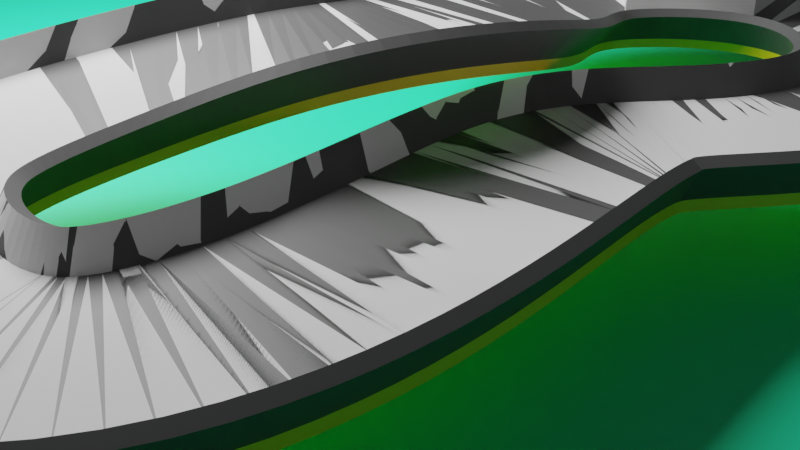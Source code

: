 # Source: simple_eight.blend  (saved by Blender 2.93.21; exported with 4.5.12 LTS)
import bpy
from mathutils import Matrix  # noqa: F401  (used for matrix-valued properties, if any)

bpy.ops.wm.read_factory_settings(use_empty=True)
scene = bpy.context.scene
scene.name = 'Scene'

# ---- collections
col_collection = bpy.data.collections.new('Collection'); scene.collection.children.link(col_collection)

# ---- materials (node trees are filled in below, after node groups)
mat_material = bpy.data.materials.new('Material')
mat_material.alpha_threshold = 0.0
mat_material.use_transparent_shadow = False
mat_material.line_color = (0.0, 0.0, 0.0, 1.0)
mat_track = bpy.data.materials.new('Track')
mat_track.use_transparent_shadow = False
mat_trackdetail = bpy.data.materials.new('TrackDetail')
mat_trackdetail.use_transparent_shadow = False
mat_floor = bpy.data.materials.new('Floor')
mat_floor.use_transparent_shadow = False

# ---- node groups
ng_auto_smooth = bpy.data.node_groups.new('Auto Smooth', 'GeometryNodeTree')
_s = ng_auto_smooth.interface.new_socket(name='Geometry', in_out='OUTPUT', socket_type='NodeSocketGeometry')
_s = ng_auto_smooth.interface.new_socket(name='Geometry', in_out='INPUT', socket_type='NodeSocketGeometry')
_s = ng_auto_smooth.interface.new_socket(name='Angle', in_out='INPUT', socket_type='NodeSocketFloat')
_s.subtype = 'ANGLE'
_s.min_value = 0.0
_s.max_value = 3.142
ng_auto_smooth.is_modifier = True
_N = ng_auto_smooth.nodes; _L = ng_auto_smooth.links
n0 = _N.new('NodeGroupOutput'); n0.name = 'Group Output'; n0.location = (480, -100)
n1 = _N.new('NodeGroupInput'); n1.name = 'Group Input'; n1.location = (-420, -300)
n2 = _N.new('NodeGroupInput'); n2.name = 'Group Input.001'; n2.location = (-60, -100)
n3 = _N.new('GeometryNodeSetShadeSmooth'); n3.name = 'Set Shade Smooth'; n3.location = (120, -100)
n3.domain = 'EDGE'
n4 = _N.new('GeometryNodeSetShadeSmooth'); n4.name = 'Set Shade Smooth.001'; n4.location = (300, -100)
n5 = _N.new('GeometryNodeInputMeshEdgeAngle'); n5.name = 'Edge Angle'; n5.location = (-420, -220)
n6 = _N.new('GeometryNodeInputEdgeSmooth'); n6.name = 'Is Edge Smooth'; n6.location = (-60, -160)
n7 = _N.new('GeometryNodeInputShadeSmooth'); n7.name = 'Is Face Smooth'; n7.location = (-240, -340)
n8 = _N.new('FunctionNodeBooleanMath'); n8.name = 'Boolean Math'; n8.location = (-60, -220)
n9 = _N.new('FunctionNodeCompare'); n9.name = 'Compare'; n9.location = (-240, -180)
n9.operation = 'LESS_EQUAL'
_L.new(n5.outputs[0], n9.inputs[0])
_L.new(n4.outputs[0], n0.inputs[0])
_L.new(n1.outputs[1], n9.inputs[1])
_L.new(n9.outputs[0], n8.inputs[0])
_L.new(n7.outputs[0], n8.inputs[1])
_L.new(n2.outputs[0], n3.inputs[0])
_L.new(n6.outputs[0], n3.inputs[1])
_L.new(n3.outputs[0], n4.inputs[0])
_L.new(n8.outputs[0], n3.inputs[2])
n0.is_active_output = True

# ---- material node trees
mat_material.use_nodes = True; mat_material.node_tree.nodes.clear()
_N = mat_material.node_tree.nodes; _L = mat_material.node_tree.links
n0 = _N.new('ShaderNodeOutputMaterial'); n0.name = 'Material Output'; n0.location = (300, 300)
n1 = _N.new('ShaderNodeBsdfPrincipled'); n1.name = 'Principled BSDF'; n1.location = (10, 300)
n1.distribution = 'GGX'
n1.subsurface_method = 'BURLEY'
n1.inputs[2].default_value = 0.4
n1.inputs[3].default_value = 1.45
n1.inputs[27].default_value = (0.0, 0.0, 0.0, 1.0)
n1.inputs[28].default_value = 1.0
_L.new(n1.outputs[0], n0.inputs[0])
n0.is_active_output = True
mat_track.use_nodes = True; mat_track.node_tree.nodes.clear()
_N = mat_track.node_tree.nodes; _L = mat_track.node_tree.links
n0 = _N.new('ShaderNodeBsdfPrincipled'); n0.name = 'Principled BSDF'; n0.location = (10, 300)
n0.distribution = 'GGX'
n0.subsurface_method = 'BURLEY'
n0.inputs[0].default_value = (0.08736, 0.08736, 0.08736, 1.0)
n0.inputs[3].default_value = 1.45
n0.inputs[27].default_value = (0.0, 0.0, 0.0, 1.0)
n0.inputs[28].default_value = 1.0
n1 = _N.new('ShaderNodeOutputMaterial'); n1.name = 'Material Output'; n1.location = (300, 300)
_L.new(n0.outputs[0], n1.inputs[0])
n1.is_active_output = True
mat_trackdetail.use_nodes = True; mat_trackdetail.node_tree.nodes.clear()
_N = mat_trackdetail.node_tree.nodes; _L = mat_trackdetail.node_tree.links
n0 = _N.new('ShaderNodeBsdfPrincipled'); n0.name = 'Principled BSDF'; n0.location = (10, 300)
n0.distribution = 'GGX'
n0.subsurface_method = 'BURLEY'
n0.inputs[0].default_value = (0.8, 0.636, 0.0002885, 1.0)
n0.inputs[3].default_value = 1.45
n0.inputs[27].default_value = (0.0, 0.0, 0.0, 1.0)
n0.inputs[28].default_value = 1.0
n1 = _N.new('ShaderNodeOutputMaterial'); n1.name = 'Material Output'; n1.location = (300, 300)
_L.new(n0.outputs[0], n1.inputs[0])
n1.is_active_output = True
mat_floor.use_nodes = True; mat_floor.node_tree.nodes.clear()
_N = mat_floor.node_tree.nodes; _L = mat_floor.node_tree.links
n0 = _N.new('ShaderNodeBsdfPrincipled'); n0.name = 'Principled BSDF'; n0.location = (10, 300)
n0.distribution = 'GGX'
n0.subsurface_method = 'BURLEY'
n0.inputs[0].default_value = (0.02061, 1.0, 0.4829, 1.0)
n0.inputs[3].default_value = 1.45
n0.inputs[27].default_value = (0.0, 0.0, 0.0, 1.0)
n0.inputs[28].default_value = 1.0
n1 = _N.new('ShaderNodeOutputMaterial'); n1.name = 'Material Output'; n1.location = (300, 300)
_L.new(n0.outputs[0], n1.inputs[0])
n1.is_active_output = True

# ---- world
world_world = bpy.data.worlds.new('World'); scene.world = world_world
world_world.use_nodes = True; world_world.node_tree.nodes.clear()
_N = world_world.node_tree.nodes; _L = world_world.node_tree.links
n0 = _N.new('ShaderNodeOutputWorld'); n0.name = 'World Output'; n0.location = (300, 300)
n1 = _N.new('ShaderNodeBackground'); n1.name = 'Background'; n1.location = (10, 300)
n1.inputs[0].default_value = (0.05088, 0.05088, 0.05088, 1.0)
_L.new(n1.outputs[0], n0.inputs[0])
n0.is_active_output = True
world_world.color = (0.05088, 0.05088, 0.05088)
world_world.use_sun_shadow = False
world_world.sun_shadow_jitter_overblur = 0.0

# ---- cameras
cam_camera = bpy.data.cameras.new('Camera')
cam_camera.clip_end = 100.0
cam_camera.ortho_scale = 7.314

# ---- lights
light_light = bpy.data.lights.new('Light', 'AREA')
light_light.transmission_factor = 0.0
light_light.energy = 3142.0
light_light.shadow_soft_size = 8.27
light_light.shadow_maximum_resolution = 0.006
light_light.use_absolute_resolution = True
light_light.size = 8.27
light_light.size_y = 0.1

# ---- meshes
me_cube = bpy.data.meshes.new('Cube')
me_cube.from_pydata([(1.0, 1.0, 1.0), (1.0, 1.0, -1.0), (1.0, -1.0, 1.0), (1.0, -1.0, -1.0), (-1.0, 1.0, 1.0), (-1.0, 1.0, -1.0), (-1.0, -1.0, 1.0), (-1.0, -1.0, -1.0)], [], [(0, 4, 6, 2), (3, 2, 6, 7), (7, 6, 4, 5), (5, 1, 3, 7), (1, 0, 2, 3), (5, 4, 0, 1)])
_uv = me_cube.uv_layers.new(name='UVMap')
_uv.uv.foreach_set('vector', [0.625, 0.5, 0.875, 0.5, 0.875, 0.75, 0.625, 0.75, 0.375, 0.75, 0.625, 0.75, 0.625, 1.0, 0.375, 1.0, 0.375, 0.0, 0.625, 0.0, 0.625, 0.25, 0.375, 0.25, 0.125, 0.5, 0.375, 0.5, 0.375, 0.75, 0.125, 0.75, 0.375, 0.5, 0.625, 0.5, 0.625, 0.75, 0.375, 0.75, 0.375, 0.25, 0.625, 0.25, 0.625, 0.5, 0.375, 0.5])
me_cube.materials.append(mat_material)
me_cube.use_remesh_preserve_volume = False
me_cube.use_remesh_preserve_attributes = False
me_cube.use_mirror_vertex_groups = False
me_cube.update()
me_nurbs____001 = bpy.data.meshes.new('NURBS 路径.001')
me_nurbs____001.from_pydata([(-4.22, -1.558, 0.399), (-4.121, -1.362, -0.003082), (-2.889, 1.096, 0.002561), (-2.792, 1.291, 0.4055), (-4.593, -1.347, 0.3973), (-4.473, -1.162, -0.004489), (-2.981, 1.148, 0.00397), (-2.863, 1.33, 0.4072), (-4.946, -1.089, 0.3957), (-4.805, -0.9188, -0.005878), (-3.052, 1.199, 0.00538), (-2.913, 1.366, 0.4088), (-5.269, -0.7861, 0.3942), (-5.109, -0.6346, -0.007205), (-3.108, 1.251, 0.006797), (-2.95, 1.4, 0.4104), (-5.554, -0.4441, 0.3928), (-5.376, -0.3134, -0.008396), (-3.155, 1.309, 0.008234), (-2.98, 1.436, 0.4121), (-5.794, -0.07021, 0.3916), (-5.6, 0.03801, -0.009359), (-3.198, 1.375, 0.009715), (-3.009, 1.48, 0.4137), (-5.985, 0.327, 0.3908), (-5.78, 0.4121, -0.009982), (-3.236, 1.456, 0.01128), (-3.036, 1.537, 0.4155), (-6.128, 0.7399, 0.3905), (-5.915, 0.802, -0.01014), (-3.269, 1.553, 0.01298), (-3.062, 1.611, 0.4173), (-6.224, 1.162, 0.3908), (-6.005, 1.202, -0.009688), (-3.295, 1.669, 0.01491), (-3.083, 1.703, 0.4194), (-6.275, 1.59, 0.392), (-6.054, 1.608, -0.008469), (-3.311, 1.8, 0.01714), (-3.096, 1.812, 0.4217), (-6.285, 2.019, 0.3941), (-6.062, 2.017, -0.00629), (-3.314, 1.943, 0.01979), (-3.099, 1.934, 0.4243), (-6.254, 2.448, 0.3975), (-6.032, 2.426, -0.002915), (-3.303, 2.093, 0.02292), (-3.09, 2.062, 0.4274), (-6.181, 2.874, 0.4024), (-5.963, 2.833, 0.001953), (-3.277, 2.243, 0.02659), (-3.069, 2.19, 0.431), (-6.068, 3.296, 0.4093), (-5.854, 3.236, 0.008685), (-3.239, 2.385, 0.03083), (-3.037, 2.31, 0.435), (-5.91, 3.709, 0.4186), (-5.703, 3.629, 0.0177), (-3.19, 2.514, 0.0356), (-2.997, 2.416, 0.4394), (-5.707, 4.108, 0.4308), (-5.51, 4.009, 0.02944), (-3.133, 2.626, 0.04087), (-2.953, 2.505, 0.444), (-5.459, 4.485, 0.4463), (-5.273, 4.368, 0.04433), (-3.071, 2.72, 0.04661), (-2.907, 2.576, 0.4489), (-5.164, 4.834, 0.4655), (-4.993, 4.698, 0.06271), (-3.006, 2.798, 0.05284), (-2.861, 2.631, 0.4541), (-4.828, 5.145, 0.4886), (-4.674, 4.994, 0.08482), (-2.936, 2.862, 0.05972), (-2.814, 2.675, 0.4595), (-4.456, 5.412, 0.5157), (-4.32, 5.247, 0.1107), (-2.861, 2.916, 0.06757), (-2.765, 2.711, 0.4656), (-4.057, 5.629, 0.5465), (-3.94, 5.452, 0.1403), (-2.777, 2.961, 0.07688), (-2.709, 2.742, 0.473), (-3.641, 5.793, 0.5807), (-3.543, 5.609, 0.1732), (-2.679, 2.999, 0.0883), (-2.64, 2.769, 0.4823), (-3.218, 5.907, 0.6179), (-3.137, 5.717, 0.2092), (-2.564, 3.03, 0.1026), (-2.554, 2.792, 0.4944), (-2.796, 5.974, 0.6577), (-2.731, 5.78, 0.2478), (-2.43, 3.05, 0.1203), (-2.447, 2.809, 0.5099), (-2.381, 5.999, 0.6996), (-2.33, 5.803, 0.2889), (-2.277, 3.058, 0.1423), (-2.321, 2.817, 0.5297), (-1.979, 5.989, 0.7435), (-1.939, 5.792, 0.3322), (-2.109, 3.052, 0.1688), (-2.176, 2.814, 0.5542), (-1.591, 5.949, 0.7895), (-1.56, 5.751, 0.3778), (-1.929, 3.032, 0.2002), (-2.019, 2.798, 0.5836), (-1.217, 5.885, 0.8375), (-1.194, 5.685, 0.4257), (-1.743, 2.997, 0.2362), (-1.853, 2.769, 0.6179), (-0.8593, 5.799, 0.8874), (-0.8432, 5.598, 0.4758), (-1.554, 2.949, 0.2769), (-1.683, 2.728, 0.6569), (-0.5172, 5.695, 0.9388), (-0.5074, 5.494, 0.5276), (-1.364, 2.889, 0.3218), (-1.51, 2.676, 0.7003), (-0.1919, 5.578, 0.9914), (-0.1879, 5.375, 0.5807), (-1.176, 2.817, 0.3708), (-1.338, 2.614, 0.748), (0.1159, 5.45, 1.044), (0.1143, 5.245, 0.6344), (-0.991, 2.736, 0.4233), (-1.165, 2.541, 0.7996), (0.4056, 5.314, 1.097), (0.3984, 5.108, 0.6877), (-0.8078, 2.646, 0.4788), (-0.9925, 2.46, 0.8547), (0.6767, 5.175, 1.148), (0.6638, 4.967, 0.7394), (-0.626, 2.547, 0.537), (-0.8182, 2.37, 0.913), (0.9288, 5.036, 1.196), (0.9101, 4.827, 0.7883), (-0.4436, 2.441, 0.5971), (-0.6402, 2.271, 0.9739), (1.162, 4.902, 1.239), (1.137, 4.692, 0.8329), (-0.2579, 2.329, 0.6583), (-0.455, 2.162, 1.037), (1.375, 4.776, 1.277), (1.344, 4.565, 0.8718), (-0.06501, 2.209, 0.7197), (-0.2584, 2.045, 1.101), (1.568, 4.662, 1.309), (1.532, 4.451, 0.9038), (0.1389, 2.083, 0.7796), (-0.04575, 1.918, 1.165), (1.744, 4.563, 1.333), (1.701, 4.352, 0.9287), (0.3571, 1.955, 0.8358), (0.1859, 1.785, 1.225), (1.903, 4.479, 1.35), (1.855, 4.267, 0.9467), (0.5913, 1.826, 0.8856), (0.4382, 1.649, 1.279), (2.048, 4.409, 1.362), (1.996, 4.198, 0.9589), (0.8429, 1.702, 0.9264), (0.7119, 1.516, 1.324), (2.181, 4.353, 1.369), (2.125, 4.142, 0.9661), (1.112, 1.585, 0.956), (1.007, 1.39, 1.357), (2.305, 4.309, 1.372), (2.247, 4.098, 0.9695), (1.397, 1.482, 0.9724), (1.32, 1.278, 1.375), (2.423, 4.275, 1.372), (2.364, 4.064, 0.9698), (1.697, 1.396, 0.9744), (1.65, 1.183, 1.377), (2.54, 4.25, 1.37), (2.481, 4.039, 0.9676), (2.007, 1.33, 0.9616), (1.991, 1.11, 1.363), (2.658, 4.232, 1.366), (2.601, 4.022, 0.9629), (2.326, 1.286, 0.9344), (2.339, 1.061, 1.333), (2.782, 4.223, 1.36), (2.727, 4.014, 0.9554), (2.648, 1.266, 0.8942), (2.69, 1.038, 1.289), (2.912, 4.222, 1.351), (2.861, 4.016, 0.9448), (2.971, 1.27, 0.8425), (3.04, 1.039, 1.232), (3.048, 4.23, 1.339), (3.002, 4.027, 0.9309), (3.294, 1.297, 0.7815), (3.387, 1.065, 1.166), (3.191, 4.248, 1.324), (3.15, 4.049, 0.9138), (3.614, 1.346, 0.7134), (3.729, 1.115, 1.092), (3.341, 4.277, 1.307), (3.306, 4.082, 0.8935), (3.929, 1.416, 0.6406), (4.064, 1.186, 1.014), (3.498, 4.317, 1.286), (3.469, 4.128, 0.8698), (4.237, 1.505, 0.5655), (4.388, 1.277, 0.9331), (3.662, 4.37, 1.262), (3.639, 4.186, 0.8429), (4.534, 1.61, 0.49), (4.7, 1.385, 0.8527), (3.836, 4.436, 1.234), (3.818, 4.258, 0.8128), (4.821, 1.728, 0.416), (4.998, 1.504, 0.7743), (4.018, 4.515, 1.204), (4.006, 4.342, 0.7797), (5.095, 1.855, 0.3449), (5.281, 1.633, 0.6997), (4.212, 4.607, 1.169), (4.203, 4.439, 0.7436), (5.356, 1.986, 0.2781), (5.548, 1.764, 0.63), (4.417, 4.712, 1.132), (4.412, 4.547, 0.7048), (5.602, 2.117, 0.2166), (5.797, 1.895, 0.5666), (4.636, 4.827, 1.092), (4.633, 4.666, 0.6635), (5.833, 2.243, 0.1612), (6.027, 2.019, 0.5103), (4.873, 4.951, 1.05), (4.871, 4.793, 0.6199), (6.048, 2.359, 0.1126), (6.236, 2.131, 0.4618), (5.132, 5.082, 1.004), (5.13, 4.924, 0.5741), (6.243, 2.46, 0.07141), (6.422, 2.226, 0.4216), (5.418, 5.213, 0.9564), (5.413, 5.056, 0.5264), (6.416, 2.542, 0.03778), (6.581, 2.3, 0.3901), (5.737, 5.339, 0.9066), (5.727, 5.18, 0.4772), (6.566, 2.603, 0.01152), (6.71, 2.352, 0.3669), (6.09, 5.447, 0.8561), (6.072, 5.286, 0.4276), (6.695, 2.643, -0.008404), (6.812, 2.384, 0.3507), (6.472, 5.526, 0.8064), (6.445, 5.363, 0.3792), (6.806, 2.667, -0.0234), (6.892, 2.401, 0.3398), (6.879, 5.566, 0.7593), (6.839, 5.402, 0.3335), (6.908, 2.677, -0.03496), (6.958, 2.408, 0.3323), (7.3, 5.558, 0.7161), (7.247, 5.394, 0.2917), (7.006, 2.676, -0.04439), (7.021, 2.407, 0.3266), (7.725, 5.501, 0.6777), (7.659, 5.338, 0.2546), (7.11, 2.661, -0.05263), (7.089, 2.398, 0.3216), (8.147, 5.393, 0.6446), (8.067, 5.234, 0.2226), (7.225, 2.632, -0.06018), (7.171, 2.377, 0.3168), (8.557, 5.239, 0.6165), (8.464, 5.084, 0.1956), (7.352, 2.583, -0.06716), (7.269, 2.34, 0.312), (8.952, 5.042, 0.5932), (8.847, 4.893, 0.1731), (7.492, 2.513, -0.07347), (7.381, 2.283, 0.3074), (9.33, 4.805, 0.574), (9.213, 4.663, 0.1546), (7.639, 2.42, -0.07893), (7.506, 2.205, 0.3033), (9.687, 4.531, 0.5583), (9.559, 4.397, 0.1396), (7.79, 2.304, -0.0834), (7.637, 2.105, 0.2999), (10.02, 4.223, 0.5457), (9.884, 4.097, 0.1274), (7.937, 2.168, -0.08679), (7.766, 1.986, 0.2974), (10.33, 3.881, 0.5354), (10.19, 3.766, 0.1177), (8.075, 2.016, -0.08914), (7.888, 1.853, 0.2957), (10.62, 3.508, 0.5272), (10.46, 3.405, 0.1099), (8.197, 1.855, -0.09055), (7.996, 1.711, 0.2949), (10.87, 3.106, 0.5207), (10.7, 3.017, 0.1037), (8.301, 1.687, -0.09117), (8.087, 1.564, 0.2948), (11.08, 2.677, 0.5154), (10.9, 2.604, 0.09878), (8.385, 1.517, -0.09117), (8.16, 1.418, 0.2953), (11.25, 2.226, 0.5113), (11.07, 2.171, 0.09493), (8.448, 1.349, -0.09069), (8.215, 1.273, 0.2961), (11.37, 1.758, 0.508), (11.18, 1.721, 0.0919), (8.491, 1.182, -0.08985), (8.251, 1.133, 0.2973), (11.44, 1.278, 0.5053), (11.25, 1.261, 0.0895), (8.514, 1.02, -0.08878), (8.271, 0.9978, 0.2987), (11.46, 0.7934, 0.5031), (11.26, 0.7981, 0.08753), (8.52, 0.8608, -0.08754), (8.276, 0.866, 0.3002), (11.42, 0.3125, 0.5013), (11.23, 0.3384, 0.08585), (8.507, 0.7041, -0.08621), (8.266, 0.7364, 0.3018), (11.33, -0.1573, 0.4995), (11.14, -0.1107, 0.08434), (8.477, 0.5493, -0.08483), (8.241, 0.6076, 0.3035), (11.19, -0.6092, 0.4979), (11.01, -0.5428, 0.08291), (8.43, 0.396, -0.08343), (8.202, 0.479, 0.3051), (11.01, -1.037, 0.4963), (10.84, -0.9526, 0.0815), (8.366, 0.2451, -0.08202), (8.148, 0.3508, 0.3068), (10.79, -1.438, 0.4947), (10.63, -1.336, 0.08009), (8.286, 0.09886, -0.08061), (8.079, 0.2253, 0.3084), (10.54, -1.81, 0.4931), (10.38, -1.692, 0.07868), (8.191, -0.03914, -0.0792), (7.998, 0.1062, 0.3101), (10.26, -2.15, 0.4915), (10.11, -2.018, 0.07727), (8.086, -0.1656, -0.07779), (7.908, -0.002905, 0.3117), (9.946, -2.459, 0.4899), (9.815, -2.314, 0.07587), (7.973, -0.2782, -0.07639), (7.811, -0.09973, 0.3134), (9.613, -2.734, 0.4883), (9.495, -2.577, 0.07446), (7.854, -0.3756, -0.07498), (7.711, -0.1829, 0.3151), (9.258, -2.974, 0.4866), (9.156, -2.806, 0.07305), (7.733, -0.4574, -0.07357), (7.608, -0.2523, 0.3167), (8.886, -3.176, 0.485), (8.801, -2.998, 0.07164), (7.61, -0.524, -0.07216), (7.506, -0.3082, 0.3184), (8.501, -3.34, 0.4834), (8.433, -3.154, 0.07023), (7.486, -0.5762, -0.07075), (7.404, -0.3518, 0.32), (8.108, -3.463, 0.4818), (8.058, -3.272, 0.06882), (7.362, -0.6151, -0.06934), (7.301, -0.3842, 0.3217), (7.712, -3.548, 0.4802), (7.68, -3.352, 0.06741), (7.235, -0.6417, -0.06793), (7.197, -0.4066, 0.3233), (7.32, -3.595, 0.4786), (7.305, -3.396, 0.06601), (7.106, -0.6566, -0.06653), (7.089, -0.4194, 0.325), (6.935, -3.606, 0.477), (6.938, -3.407, 0.0646), (6.972, -0.6602, -0.06512), (6.975, -0.4228, 0.3266), (6.563, -3.587, 0.4754), (6.581, -3.388, 0.06319), (6.832, -0.6525, -0.06371), (6.853, -0.4164, 0.3283), (6.206, -3.541, 0.4737), (6.239, -3.344, 0.06178), (6.687, -0.6334, -0.0623), (6.725, -0.4, 0.3299), (5.865, -3.473, 0.4721), (5.911, -3.278, 0.06037), (6.538, -0.6034, -0.06089), (6.592, -0.3734, 0.3316), (5.54, -3.387, 0.4705), (5.597, -3.194, 0.05896), (6.388, -0.5627, -0.05948), (6.455, -0.3369, 0.3332), (5.231, -3.285, 0.4689), (5.3, -3.095, 0.05755), (6.237, -0.5123, -0.05807), (6.317, -0.291, 0.3349), (4.939, -3.17, 0.4673), (5.017, -2.984, 0.05614), (6.086, -0.453, -0.05666), (6.178, -0.2365, 0.3365), (4.663, -3.046, 0.4657), (4.75, -2.864, 0.05473), (5.937, -0.3857, -0.05525), (6.039, -0.1741, 0.3382), (4.404, -2.916, 0.4641), (4.499, -2.736, 0.05332), (5.791, -0.3115, -0.05384), (5.902, -0.1048, 0.3398), (4.161, -2.78, 0.4624), (4.264, -2.605, 0.05191), (5.648, -0.2314, -0.05243), (5.766, -0.02938, 0.3415), (3.935, -2.644, 0.4608), (4.044, -2.471, 0.0505), (5.508, -0.1462, -0.05103), (5.633, 0.05132, 0.3431), (3.726, -2.508, 0.4592), (3.839, -2.338, 0.0491), (5.372, -0.05679, -0.04962), (5.501, 0.1366, 0.3448), (3.533, -2.375, 0.4576), (3.651, -2.208, 0.04769), (5.237, 0.03617, -0.04821), (5.371, 0.2261, 0.3464), (3.356, -2.248, 0.456), (3.478, -2.083, 0.04628), (5.105, 0.1322, -0.0468), (5.242, 0.3193, 0.3481), (3.197, -2.13, 0.4543), (3.32, -1.966, 0.04487), (4.972, 0.2309, -0.04539), (5.112, 0.4161, 0.3497), (3.055, -2.022, 0.4527), (3.179, -1.858, 0.04346), (4.839, 0.332, -0.04398), (4.979, 0.5164, 0.3514), (2.93, -1.929, 0.4511), (3.054, -1.764, 0.04205), (4.702, 0.4356, -0.04257), (4.841, 0.6204, 0.353), (2.824, -1.851, 0.4495), (2.946, -1.683, 0.04064), (4.559, 0.5416, -0.04116), (4.695, 0.7283, 0.3547), (2.738, -1.79, 0.4479), (2.855, -1.619, 0.03923), (4.407, 0.6497, -0.03975), (4.537, 0.8397, 0.3563), (2.673, -1.747, 0.4462), (2.783, -1.571, 0.03782), (4.241, 0.7589, -0.03834), (4.363, 0.9537, 0.358), (2.628, -1.721, 0.4446), (2.729, -1.539, 0.03641), (4.059, 0.867, -0.03693), (4.17, 1.068, 0.3596), (2.603, -1.708, 0.443), (2.691, -1.519, 0.035), (3.857, 0.9701, -0.03552), (3.954, 1.177, 0.3613), (2.593, -1.704, 0.4414), (2.667, -1.509, 0.03359), (3.637, 1.063, -0.03411), (3.718, 1.277, 0.3629), (2.59, -1.703, 0.4397), (2.648, -1.502, 0.03218), (3.402, 1.141, -0.0327), (3.464, 1.361, 0.3645), (2.583, -1.702, 0.4381), (2.623, -1.497, 0.03077), (3.156, 1.201, -0.03129), (3.2, 1.424, 0.3662), (2.558, -1.699, 0.4365), (2.583, -1.49, 0.02936), (2.905, 1.24, -0.02988), (2.932, 1.465, 0.3678), (2.506, -1.696, 0.4349), (2.517, -1.485, 0.02795), (2.655, 1.26, -0.02847), (2.666, 1.487, 0.3695), (2.422, -1.695, 0.4332), (2.42, -1.484, 0.02654), (2.406, 1.265, -0.02706), (2.405, 1.492, 0.3711), (2.302, -1.699, 0.4316), (2.292, -1.488, 0.02513), (2.157, 1.258, -0.02565), (2.146, 1.484, 0.3728), (2.149, -1.71, 0.43), (2.132, -1.499, 0.02372), (1.905, 1.241, -0.02424), (1.886, 1.466, 0.3744), (1.964, -1.728, 0.4284), (1.942, -1.518, 0.02231), (1.648, 1.216, -0.02283), (1.624, 1.44, 0.376), (1.75, -1.754, 0.4267), (1.723, -1.543, 0.0209), (1.384, 1.185, -0.02142), (1.356, 1.408, 0.3777), (1.508, -1.786, 0.4251), (1.479, -1.575, 0.01949), (1.112, 1.15, -0.02001), (1.082, 1.372, 0.3793), (1.24, -1.824, 0.4235), (1.211, -1.613, 0.01808), (0.8307, 1.111, -0.0186), (0.7997, 1.333, 0.381), (0.9503, -1.865, 0.4218), (0.9208, -1.653, 0.01666), (0.5414, 1.07, -0.01719), (0.5105, 1.291, 0.3826), (0.6399, -1.908, 0.4202), (0.6114, -1.696, 0.01525), (0.2454, 1.029, -0.01578), (0.2157, 1.25, 0.3842), (0.3115, -1.952, 0.4186), (0.285, -1.739, 0.01384), (-0.05501, 0.9899, -0.01436), (-0.08257, 1.211, 0.3859), (-0.03213, -1.993, 0.4169), (-0.05569, -1.779, 0.01243), (-0.357, 0.9541, -0.01295), (-0.3813, 1.175, 0.3875), (-0.3882, -2.029, 0.4153), (-0.4078, -1.815, 0.01102), (-0.6574, 0.9234, -0.01154), (-0.6776, 1.145, 0.3892), (-0.7541, -2.059, 0.4137), (-0.7686, -1.844, 0.009613), (-0.9533, 0.8996, -0.01013), (-0.9682, 1.121, 0.3908), (-1.128, -2.08, 0.4121), (-1.136, -1.864, 0.008202), (-1.241, 0.8839, -0.008723), (-1.25, 1.105, 0.3924), (-1.507, -2.089, 0.4104), (-1.508, -1.872, 0.006792), (-1.519, 0.8776, -0.007313), (-1.519, 1.098, 0.3941), (-1.89, -2.083, 0.4088), (-1.882, -1.867, 0.005381), (-1.781, 0.8814, -0.005902), (-1.773, 1.102, 0.3957), (-2.277, -2.061, 0.4072), (-2.259, -1.844, 0.003971), (-2.027, 0.8957, -0.004492), (-2.008, 1.115, 0.3973), (-2.666, -2.018, 0.4055), (-2.636, -1.802, 0.002561), (-2.251, 0.9204, -0.003081), (-2.22, 1.138, 0.399), (-3.056, -1.951, 0.4039), (-3.012, -1.738, 0.00115), (-2.452, 0.9546, -0.001671), (-2.407, 1.169, 0.4006), (-3.447, -1.856, 0.4022), (-3.386, -1.646, -0.0002605), (-2.626, 0.9969, -0.0002603), (-2.565, 1.207, 0.4022), (-3.836, -1.727, 0.4006), (-3.757, -1.522, -0.001671), (-2.771, 1.045, 0.00115), (-2.693, 1.249, 0.4039)], [], [(1, 5, 4, 0), (2, 6, 5, 1), (3, 7, 6, 2), (5, 9, 8, 4), (6, 10, 9, 5), (7, 11, 10, 6), (9, 13, 12, 8), (10, 14, 13, 9), (11, 15, 14, 10), (13, 17, 16, 12), (14, 18, 17, 13), (15, 19, 18, 14), (17, 21, 20, 16), (18, 22, 21, 17), (19, 23, 22, 18), (21, 25, 24, 20), (22, 26, 25, 21), (23, 27, 26, 22), (25, 29, 28, 24), (26, 30, 29, 25), (27, 31, 30, 26), (29, 33, 32, 28), (30, 34, 33, 29), (31, 35, 34, 30), (33, 37, 36, 32), (34, 38, 37, 33), (35, 39, 38, 34), (37, 41, 40, 36), (38, 42, 41, 37), (39, 43, 42, 38), (41, 45, 44, 40), (42, 46, 45, 41), (43, 47, 46, 42), (45, 49, 48, 44), (46, 50, 49, 45), (47, 51, 50, 46), (49, 53, 52, 48), (50, 54, 53, 49), (51, 55, 54, 50), (53, 57, 56, 52), (54, 58, 57, 53), (55, 59, 58, 54), (57, 61, 60, 56), (58, 62, 61, 57), (59, 63, 62, 58), (61, 65, 64, 60), (62, 66, 65, 61), (63, 67, 66, 62), (65, 69, 68, 64), (66, 70, 69, 65), (67, 71, 70, 66), (69, 73, 72, 68), (70, 74, 73, 69), (71, 75, 74, 70), (73, 77, 76, 72), (74, 78, 77, 73), (75, 79, 78, 74), (77, 81, 80, 76), (78, 82, 81, 77), (79, 83, 82, 78), (81, 85, 84, 80), (82, 86, 85, 81), (83, 87, 86, 82), (85, 89, 88, 84), (86, 90, 89, 85), (87, 91, 90, 86), (89, 93, 92, 88), (90, 94, 93, 89), (91, 95, 94, 90), (93, 97, 96, 92), (94, 98, 97, 93), (95, 99, 98, 94), (97, 101, 100, 96), (98, 102, 101, 97), (99, 103, 102, 98), (101, 105, 104, 100), (102, 106, 105, 101), (103, 107, 106, 102), (105, 109, 108, 104), (106, 110, 109, 105), (107, 111, 110, 106), (109, 113, 112, 108), (110, 114, 113, 109), (111, 115, 114, 110), (113, 117, 116, 112), (114, 118, 117, 113), (115, 119, 118, 114), (117, 121, 120, 116), (118, 122, 121, 117), (119, 123, 122, 118), (121, 125, 124, 120), (122, 126, 125, 121), (123, 127, 126, 122), (125, 129, 128, 124), (126, 130, 129, 125), (127, 131, 130, 126), (129, 133, 132, 128), (130, 134, 133, 129), (131, 135, 134, 130), (133, 137, 136, 132), (134, 138, 137, 133), (135, 139, 138, 134), (137, 141, 140, 136), (138, 142, 141, 137), (139, 143, 142, 138), (141, 145, 144, 140), (142, 146, 145, 141), (143, 147, 146, 142), (145, 149, 148, 144), (146, 150, 149, 145), (147, 151, 150, 146), (149, 153, 152, 148), (150, 154, 153, 149), (151, 155, 154, 150), (153, 157, 156, 152), (154, 158, 157, 153), (155, 159, 158, 154), (157, 161, 160, 156), (158, 162, 161, 157), (159, 163, 162, 158), (161, 165, 164, 160), (162, 166, 165, 161), (163, 167, 166, 162), (165, 169, 168, 164), (166, 170, 169, 165), (167, 171, 170, 166), (169, 173, 172, 168), (170, 174, 173, 169), (171, 175, 174, 170), (173, 177, 176, 172), (174, 178, 177, 173), (175, 179, 178, 174), (177, 181, 180, 176), (178, 182, 181, 177), (179, 183, 182, 178), (181, 185, 184, 180), (182, 186, 185, 181), (183, 187, 186, 182), (185, 189, 188, 184), (186, 190, 189, 185), (187, 191, 190, 186), (189, 193, 192, 188), (190, 194, 193, 189), (191, 195, 194, 190), (193, 197, 196, 192), (194, 198, 197, 193), (195, 199, 198, 194), (197, 201, 200, 196), (198, 202, 201, 197), (199, 203, 202, 198), (201, 205, 204, 200), (202, 206, 205, 201), (203, 207, 206, 202), (205, 209, 208, 204), (206, 210, 209, 205), (207, 211, 210, 206), (209, 213, 212, 208), (210, 214, 213, 209), (211, 215, 214, 210), (213, 217, 216, 212), (214, 218, 217, 213), (215, 219, 218, 214), (217, 221, 220, 216), (218, 222, 221, 217), (219, 223, 222, 218), (221, 225, 224, 220), (222, 226, 225, 221), (223, 227, 226, 222), (225, 229, 228, 224), (226, 230, 229, 225), (227, 231, 230, 226), (229, 233, 232, 228), (230, 234, 233, 229), (231, 235, 234, 230), (233, 237, 236, 232), (234, 238, 237, 233), (235, 239, 238, 234), (237, 241, 240, 236), (238, 242, 241, 237), (239, 243, 242, 238), (241, 245, 244, 240), (242, 246, 245, 241), (243, 247, 246, 242), (245, 249, 248, 244), (246, 250, 249, 245), (247, 251, 250, 246), (249, 253, 252, 248), (250, 254, 253, 249), (251, 255, 254, 250), (253, 257, 256, 252), (254, 258, 257, 253), (255, 259, 258, 254), (257, 261, 260, 256), (258, 262, 261, 257), (259, 263, 262, 258), (261, 265, 264, 260), (262, 266, 265, 261), (263, 267, 266, 262), (265, 269, 268, 264), (266, 270, 269, 265), (267, 271, 270, 266), (269, 273, 272, 268), (270, 274, 273, 269), (271, 275, 274, 270), (273, 277, 276, 272), (274, 278, 277, 273), (275, 279, 278, 274), (277, 281, 280, 276), (278, 282, 281, 277), (279, 283, 282, 278), (281, 285, 284, 280), (282, 286, 285, 281), (283, 287, 286, 282), (285, 289, 288, 284), (286, 290, 289, 285), (287, 291, 290, 286), (289, 293, 292, 288), (290, 294, 293, 289), (291, 295, 294, 290), (293, 297, 296, 292), (294, 298, 297, 293), (295, 299, 298, 294), (297, 301, 300, 296), (298, 302, 301, 297), (299, 303, 302, 298), (301, 305, 304, 300), (302, 306, 305, 301), (303, 307, 306, 302), (305, 309, 308, 304), (306, 310, 309, 305), (307, 311, 310, 306), (309, 313, 312, 308), (310, 314, 313, 309), (311, 315, 314, 310), (313, 317, 316, 312), (314, 318, 317, 313), (315, 319, 318, 314), (317, 321, 320, 316), (318, 322, 321, 317), (319, 323, 322, 318), (321, 325, 324, 320), (322, 326, 325, 321), (323, 327, 326, 322), (325, 329, 328, 324), (326, 330, 329, 325), (327, 331, 330, 326), (329, 333, 332, 328), (330, 334, 333, 329), (331, 335, 334, 330), (333, 337, 336, 332), (334, 338, 337, 333), (335, 339, 338, 334), (337, 341, 340, 336), (338, 342, 341, 337), (339, 343, 342, 338), (341, 345, 344, 340), (342, 346, 345, 341), (343, 347, 346, 342), (345, 349, 348, 344), (346, 350, 349, 345), (347, 351, 350, 346), (349, 353, 352, 348), (350, 354, 353, 349), (351, 355, 354, 350), (353, 357, 356, 352), (354, 358, 357, 353), (355, 359, 358, 354), (357, 361, 360, 356), (358, 362, 361, 357), (359, 363, 362, 358), (361, 365, 364, 360), (362, 366, 365, 361), (363, 367, 366, 362), (365, 369, 368, 364), (366, 370, 369, 365), (367, 371, 370, 366), (369, 373, 372, 368), (370, 374, 373, 369), (371, 375, 374, 370), (373, 377, 376, 372), (374, 378, 377, 373), (375, 379, 378, 374), (377, 381, 380, 376), (378, 382, 381, 377), (379, 383, 382, 378), (381, 385, 384, 380), (382, 386, 385, 381), (383, 387, 386, 382), (385, 389, 388, 384), (386, 390, 389, 385), (387, 391, 390, 386), (389, 393, 392, 388), (390, 394, 393, 389), (391, 395, 394, 390), (393, 397, 396, 392), (394, 398, 397, 393), (395, 399, 398, 394), (397, 401, 400, 396), (398, 402, 401, 397), (399, 403, 402, 398), (401, 405, 404, 400), (402, 406, 405, 401), (403, 407, 406, 402), (405, 409, 408, 404), (406, 410, 409, 405), (407, 411, 410, 406), (409, 413, 412, 408), (410, 414, 413, 409), (411, 415, 414, 410), (413, 417, 416, 412), (414, 418, 417, 413), (415, 419, 418, 414), (417, 421, 420, 416), (418, 422, 421, 417), (419, 423, 422, 418), (421, 425, 424, 420), (422, 426, 425, 421), (423, 427, 426, 422), (425, 429, 428, 424), (426, 430, 429, 425), (427, 431, 430, 426), (429, 433, 432, 428), (430, 434, 433, 429), (431, 435, 434, 430), (433, 437, 436, 432), (434, 438, 437, 433), (435, 439, 438, 434), (437, 441, 440, 436), (438, 442, 441, 437), (439, 443, 442, 438), (441, 445, 444, 440), (442, 446, 445, 441), (443, 447, 446, 442), (445, 449, 448, 444), (446, 450, 449, 445), (447, 451, 450, 446), (449, 453, 452, 448), (450, 454, 453, 449), (451, 455, 454, 450), (453, 457, 456, 452), (454, 458, 457, 453), (455, 459, 458, 454), (457, 461, 460, 456), (458, 462, 461, 457), (459, 463, 462, 458), (461, 465, 464, 460), (462, 466, 465, 461), (463, 467, 466, 462), (465, 469, 468, 464), (466, 470, 469, 465), (467, 471, 470, 466), (469, 473, 472, 468), (470, 474, 473, 469), (471, 475, 474, 470), (473, 477, 476, 472), (474, 478, 477, 473), (475, 479, 478, 474), (477, 481, 480, 476), (478, 482, 481, 477), (479, 483, 482, 478), (481, 485, 484, 480), (482, 486, 485, 481), (483, 487, 486, 482), (485, 489, 488, 484), (486, 490, 489, 485), (487, 491, 490, 486), (489, 493, 492, 488), (490, 494, 493, 489), (491, 495, 494, 490), (493, 497, 496, 492), (494, 498, 497, 493), (495, 499, 498, 494), (497, 501, 500, 496), (498, 502, 501, 497), (499, 503, 502, 498), (501, 505, 504, 500), (502, 506, 505, 501), (503, 507, 506, 502), (505, 509, 508, 504), (506, 510, 509, 505), (507, 511, 510, 506), (509, 513, 512, 508), (510, 514, 513, 509), (511, 515, 514, 510), (513, 517, 516, 512), (514, 518, 517, 513), (515, 519, 518, 514), (517, 521, 520, 516), (518, 522, 521, 517), (519, 523, 522, 518), (521, 525, 524, 520), (522, 526, 525, 521), (523, 527, 526, 522), (525, 529, 528, 524), (526, 530, 529, 525), (527, 531, 530, 526), (529, 533, 532, 528), (530, 534, 533, 529), (531, 535, 534, 530), (533, 537, 536, 532), (534, 538, 537, 533), (535, 539, 538, 534), (537, 541, 540, 536), (538, 542, 541, 537), (539, 543, 542, 538), (541, 545, 544, 540), (542, 546, 545, 541), (543, 547, 546, 542), (545, 549, 548, 544), (546, 550, 549, 545), (547, 551, 550, 546), (549, 553, 552, 548), (550, 554, 553, 549), (551, 555, 554, 550), (553, 557, 556, 552), (554, 558, 557, 553), (555, 559, 558, 554), (557, 561, 560, 556), (558, 562, 561, 557), (559, 563, 562, 558), (561, 565, 564, 560), (562, 566, 565, 561), (563, 567, 566, 562), (565, 569, 568, 564), (566, 570, 569, 565), (567, 571, 570, 566), (569, 573, 572, 568), (570, 574, 573, 569), (571, 575, 574, 570), (573, 1, 0, 572), (574, 2, 1, 573), (575, 3, 2, 574)])
_uv = me_nurbs____001.uv_layers.new(name='UVMap')
_uv.uv.foreach_set('vector', [0.0, 0.3333, 0.006944, 0.3333, 0.006944, 0.0, 0.0, 0.0, 0.0, 0.6667, 0.006944, 0.6667, 0.006944, 0.3333, 0.0, 0.3333, 0.0, 1.0, 0.006944, 1.0, 0.006944, 0.6667, 0.0, 0.6667, 0.006944, 0.3333, 0.01389, 0.3333, 0.01389, 0.0, 0.006944, 0.0, 0.006944, 0.6667, 0.01389, 0.6667, 0.01389, 0.3333, 0.006944, 0.3333, 0.006944, 1.0, 0.01389, 1.0, 0.01389, 0.6667, 0.006944, 0.6667, 0.01389, 0.3333, 0.02083, 0.3333, 0.02083, 0.0, 0.01389, 0.0, 0.01389, 0.6667, 0.02083, 0.6667, 0.02083, 0.3333, 0.01389, 0.3333, 0.01389, 1.0, 0.02083, 1.0, 0.02083, 0.6667, 0.01389, 0.6667, 0.02083, 0.3333, 0.02778, 0.3333, 0.02778, 0.0, 0.02083, 0.0, 0.02083, 0.6667, 0.02778, 0.6667, 0.02778, 0.3333, 0.02083, 0.3333, 0.02083, 1.0, 0.02778, 1.0, 0.02778, 0.6667, 0.02083, 0.6667, 0.02778, 0.3333, 0.03472, 0.3333, 0.03472, 0.0, 0.02778, 0.0, 0.02778, 0.6667, 0.03472, 0.6667, 0.03472, 0.3333, 0.02778, 0.3333, 0.02778, 1.0, 0.03472, 1.0, 0.03472, 0.6667, 0.02778, 0.6667, 0.03472, 0.3333, 0.04167, 0.3333, 0.04167, 0.0, 0.03472, 0.0, 0.03472, 0.6667, 0.04167, 0.6667, 0.04167, 0.3333, 0.03472, 0.3333, 0.03472, 1.0, 0.04167, 1.0, 0.04167, 0.6667, 0.03472, 0.6667, 0.04167, 0.3333, 0.04861, 0.3333, 0.04861, 0.0, 0.04167, 0.0, 0.04167, 0.6667, 0.04861, 0.6667, 0.04861, 0.3333, 0.04167, 0.3333, 0.04167, 1.0, 0.04861, 1.0, 0.04861, 0.6667, 0.04167, 0.6667, 0.04861, 0.3333, 0.05556, 0.3333, 0.05556, 0.0, 0.04861, 0.0, 0.04861, 0.6667, 0.05556, 0.6667, 0.05556, 0.3333, 0.04861, 0.3333, 0.04861, 1.0, 0.05556, 1.0, 0.05556, 0.6667, 0.04861, 0.6667, 0.05556, 0.3333, 0.0625, 0.3333, 0.0625, 0.0, 0.05556, 0.0, 0.05556, 0.6667, 0.0625, 0.6667, 0.0625, 0.3333, 0.05556, 0.3333, 0.05556, 1.0, 0.0625, 1.0, 0.0625, 0.6667, 0.05556, 0.6667, 0.0625, 0.3333, 0.06944, 0.3333, 0.06944, 0.0, 0.0625, 0.0, 0.0625, 0.6667, 0.06944, 0.6667, 0.06944, 0.3333, 0.0625, 0.3333, 0.0625, 1.0, 0.06944, 1.0, 0.06944, 0.6667, 0.0625, 0.6667, 0.06944, 0.3333, 0.07639, 0.3333, 0.07639, 0.0, 0.06944, 0.0, 0.06944, 0.6667, 0.07639, 0.6667, 0.07639, 0.3333, 0.06944, 0.3333, 0.06944, 1.0, 0.07639, 1.0, 0.07639, 0.6667, 0.06944, 0.6667, 0.07639, 0.3333, 0.08333, 0.3333, 0.08333, 0.0, 0.07639, 0.0, 0.07639, 0.6667, 0.08333, 0.6667, 0.08333, 0.3333, 0.07639, 0.3333, 0.07639, 1.0, 0.08333, 1.0, 0.08333, 0.6667, 0.07639, 0.6667, 0.08333, 0.3333, 0.09028, 0.3333, 0.09028, 0.0, 0.08333, 0.0, 0.08333, 0.6667, 0.09028, 0.6667, 0.09028, 0.3333, 0.08333, 0.3333, 0.08333, 1.0, 0.09028, 1.0, 0.09028, 0.6667, 0.08333, 0.6667, 0.09028, 0.3333, 0.09722, 0.3333, 0.09722, 0.0, 0.09028, 0.0, 0.09028, 0.6667, 0.09722, 0.6667, 0.09722, 0.3333, 0.09028, 0.3333, 0.09028, 1.0, 0.09722, 1.0, 0.09722, 0.6667, 0.09028, 0.6667, 0.09722, 0.3333, 0.1042, 0.3333, 0.1042, 0.0, 0.09722, 0.0, 0.09722, 0.6667, 0.1042, 0.6667, 0.1042, 0.3333, 0.09722, 0.3333, 0.09722, 1.0, 0.1042, 1.0, 0.1042, 0.6667, 0.09722, 0.6667, 0.1042, 0.3333, 0.1111, 0.3333, 0.1111, 0.0, 0.1042, 0.0, 0.1042, 0.6667, 0.1111, 0.6667, 0.1111, 0.3333, 0.1042, 0.3333, 0.1042, 1.0, 0.1111, 1.0, 0.1111, 0.6667, 0.1042, 0.6667, 0.1111, 0.3333, 0.1181, 0.3333, 0.1181, 0.0, 0.1111, 0.0, 0.1111, 0.6667, 0.1181, 0.6667, 0.1181, 0.3333, 0.1111, 0.3333, 0.1111, 1.0, 0.1181, 1.0, 0.1181, 0.6667, 0.1111, 0.6667, 0.1181, 0.3333, 0.125, 0.3333, 0.125, 0.0, 0.1181, 0.0, 0.1181, 0.6667, 0.125, 0.6667, 0.125, 0.3333, 0.1181, 0.3333, 0.1181, 1.0, 0.125, 1.0, 0.125, 0.6667, 0.1181, 0.6667, 0.125, 0.3333, 0.1319, 0.3333, 0.1319, 0.0, 0.125, 0.0, 0.125, 0.6667, 0.1319, 0.6667, 0.1319, 0.3333, 0.125, 0.3333, 0.125, 1.0, 0.1319, 1.0, 0.1319, 0.6667, 0.125, 0.6667, 0.1319, 0.3333, 0.1389, 0.3333, 0.1389, 0.0, 0.1319, 0.0, 0.1319, 0.6667, 0.1389, 0.6667, 0.1389, 0.3333, 0.1319, 0.3333, 0.1319, 1.0, 0.1389, 1.0, 0.1389, 0.6667, 0.1319, 0.6667, 0.1389, 0.3333, 0.1458, 0.3333, 0.1458, 0.0, 0.1389, 0.0, 0.1389, 0.6667, 0.1458, 0.6667, 0.1458, 0.3333, 0.1389, 0.3333, 0.1389, 1.0, 0.1458, 1.0, 0.1458, 0.6667, 0.1389, 0.6667, 0.1458, 0.3333, 0.1528, 0.3333, 0.1528, 0.0, 0.1458, 0.0, 0.1458, 0.6667, 0.1528, 0.6667, 0.1528, 0.3333, 0.1458, 0.3333, 0.1458, 1.0, 0.1528, 1.0, 0.1528, 0.6667, 0.1458, 0.6667, 0.1528, 0.3333, 0.1597, 0.3333, 0.1597, 0.0, 0.1528, 0.0, 0.1528, 0.6667, 0.1597, 0.6667, 0.1597, 0.3333, 0.1528, 0.3333, 0.1528, 1.0, 0.1597, 1.0, 0.1597, 0.6667, 0.1528, 0.6667, 0.1597, 0.3333, 0.1667, 0.3333, 0.1667, 0.0, 0.1597, 0.0, 0.1597, 0.6667, 0.1667, 0.6667, 0.1667, 0.3333, 0.1597, 0.3333, 0.1597, 1.0, 0.1667, 1.0, 0.1667, 0.6667, 0.1597, 0.6667, 0.1667, 0.3333, 0.1736, 0.3333, 0.1736, 0.0, 0.1667, 0.0, 0.1667, 0.6667, 0.1736, 0.6667, 0.1736, 0.3333, 0.1667, 0.3333, 0.1667, 1.0, 0.1736, 1.0, 0.1736, 0.6667, 0.1667, 0.6667, 0.1736, 0.3333, 0.1806, 0.3333, 0.1806, 0.0, 0.1736, 0.0, 0.1736, 0.6667, 0.1806, 0.6667, 0.1806, 0.3333, 0.1736, 0.3333, 0.1736, 1.0, 0.1806, 1.0, 0.1806, 0.6667, 0.1736, 0.6667, 0.1806, 0.3333, 0.1875, 0.3333, 0.1875, 0.0, 0.1806, 0.0, 0.1806, 0.6667, 0.1875, 0.6667, 0.1875, 0.3333, 0.1806, 0.3333, 0.1806, 1.0, 0.1875, 1.0, 0.1875, 0.6667, 0.1806, 0.6667, 0.1875, 0.3333, 0.1944, 0.3333, 0.1944, 0.0, 0.1875, 0.0, 0.1875, 0.6667, 0.1944, 0.6667, 0.1944, 0.3333, 0.1875, 0.3333, 0.1875, 1.0, 0.1944, 1.0, 0.1944, 0.6667, 0.1875, 0.6667, 0.1944, 0.3333, 0.2014, 0.3333, 0.2014, 0.0, 0.1944, 0.0, 0.1944, 0.6667, 0.2014, 0.6667, 0.2014, 0.3333, 0.1944, 0.3333, 0.1944, 1.0, 0.2014, 1.0, 0.2014, 0.6667, 0.1944, 0.6667, 0.2014, 0.3333, 0.2083, 0.3333, 0.2083, 0.0, 0.2014, 0.0, 0.2014, 0.6667, 0.2083, 0.6667, 0.2083, 0.3333, 0.2014, 0.3333, 0.2014, 1.0, 0.2083, 1.0, 0.2083, 0.6667, 0.2014, 0.6667, 0.2083, 0.3333, 0.2153, 0.3333, 0.2153, 0.0, 0.2083, 0.0, 0.2083, 0.6667, 0.2153, 0.6667, 0.2153, 0.3333, 0.2083, 0.3333, 0.2083, 1.0, 0.2153, 1.0, 0.2153, 0.6667, 0.2083, 0.6667, 0.2153, 0.3333, 0.2222, 0.3333, 0.2222, 0.0, 0.2153, 0.0, 0.2153, 0.6667, 0.2222, 0.6667, 0.2222, 0.3333, 0.2153, 0.3333, 0.2153, 1.0, 0.2222, 1.0, 0.2222, 0.6667, 0.2153, 0.6667, 0.2222, 0.3333, 0.2292, 0.3333, 0.2292, 0.0, 0.2222, 0.0, 0.2222, 0.6667, 0.2292, 0.6667, 0.2292, 0.3333, 0.2222, 0.3333, 0.2222, 1.0, 0.2292, 1.0, 0.2292, 0.6667, 0.2222, 0.6667, 0.2292, 0.3333, 0.2361, 0.3333, 0.2361, 0.0, 0.2292, 0.0, 0.2292, 0.6667, 0.2361, 0.6667, 0.2361, 0.3333, 0.2292, 0.3333, 0.2292, 1.0, 0.2361, 1.0, 0.2361, 0.6667, 0.2292, 0.6667, 0.2361, 0.3333, 0.2431, 0.3333, 0.2431, 0.0, 0.2361, 0.0, 0.2361, 0.6667, 0.2431, 0.6667, 0.2431, 0.3333, 0.2361, 0.3333, 0.2361, 1.0, 0.2431, 1.0, 0.2431, 0.6667, 0.2361, 0.6667, 0.2431, 0.3333, 0.25, 0.3333, 0.25, 0.0, 0.2431, 0.0, 0.2431, 0.6667, 0.25, 0.6667, 0.25, 0.3333, 0.2431, 0.3333, 0.2431, 1.0, 0.25, 1.0, 0.25, 0.6667, 0.2431, 0.6667, 0.25, 0.3333, 0.2569, 0.3333, 0.2569, 0.0, 0.25, 0.0, 0.25, 0.6667, 0.2569, 0.6667, 0.2569, 0.3333, 0.25, 0.3333, 0.25, 1.0, 0.2569, 1.0, 0.2569, 0.6667, 0.25, 0.6667, 0.2569, 0.3333, 0.2639, 0.3333, 0.2639, 0.0, 0.2569, 0.0, 0.2569, 0.6667, 0.2639, 0.6667, 0.2639, 0.3333, 0.2569, 0.3333, 0.2569, 1.0, 0.2639, 1.0, 0.2639, 0.6667, 0.2569, 0.6667, 0.2639, 0.3333, 0.2708, 0.3333, 0.2708, 0.0, 0.2639, 0.0, 0.2639, 0.6667, 0.2708, 0.6667, 0.2708, 0.3333, 0.2639, 0.3333, 0.2639, 1.0, 0.2708, 1.0, 0.2708, 0.6667, 0.2639, 0.6667, 0.2708, 0.3333, 0.2778, 0.3333, 0.2778, 0.0, 0.2708, 0.0, 0.2708, 0.6667, 0.2778, 0.6667, 0.2778, 0.3333, 0.2708, 0.3333, 0.2708, 1.0, 0.2778, 1.0, 0.2778, 0.6667, 0.2708, 0.6667, 0.2778, 0.3333, 0.2847, 0.3333, 0.2847, 0.0, 0.2778, 0.0, 0.2778, 0.6667, 0.2847, 0.6667, 0.2847, 0.3333, 0.2778, 0.3333, 0.2778, 1.0, 0.2847, 1.0, 0.2847, 0.6667, 0.2778, 0.6667, 0.2847, 0.3333, 0.2917, 0.3333, 0.2917, 0.0, 0.2847, 0.0, 0.2847, 0.6667, 0.2917, 0.6667, 0.2917, 0.3333, 0.2847, 0.3333, 0.2847, 1.0, 0.2917, 1.0, 0.2917, 0.6667, 0.2847, 0.6667, 0.2917, 0.3333, 0.2986, 0.3333, 0.2986, 0.0, 0.2917, 0.0, 0.2917, 0.6667, 0.2986, 0.6667, 0.2986, 0.3333, 0.2917, 0.3333, 0.2917, 1.0, 0.2986, 1.0, 0.2986, 0.6667, 0.2917, 0.6667, 0.2986, 0.3333, 0.3056, 0.3333, 0.3056, 0.0, 0.2986, 0.0, 0.2986, 0.6667, 0.3056, 0.6667, 0.3056, 0.3333, 0.2986, 0.3333, 0.2986, 1.0, 0.3056, 1.0, 0.3056, 0.6667, 0.2986, 0.6667, 0.3056, 0.3333, 0.3125, 0.3333, 0.3125, 0.0, 0.3056, 0.0, 0.3056, 0.6667, 0.3125, 0.6667, 0.3125, 0.3333, 0.3056, 0.3333, 0.3056, 1.0, 0.3125, 1.0, 0.3125, 0.6667, 0.3056, 0.6667, 0.3125, 0.3333, 0.3194, 0.3333, 0.3194, 0.0, 0.3125, 0.0, 0.3125, 0.6667, 0.3194, 0.6667, 0.3194, 0.3333, 0.3125, 0.3333, 0.3125, 1.0, 0.3194, 1.0, 0.3194, 0.6667, 0.3125, 0.6667, 0.3194, 0.3333, 0.3264, 0.3333, 0.3264, 0.0, 0.3194, 0.0, 0.3194, 0.6667, 0.3264, 0.6667, 0.3264, 0.3333, 0.3194, 0.3333, 0.3194, 1.0, 0.3264, 1.0, 0.3264, 0.6667, 0.3194, 0.6667, 0.3264, 0.3333, 0.3333, 0.3333, 0.3333, 0.0, 0.3264, 0.0, 0.3264, 0.6667, 0.3333, 0.6667, 0.3333, 0.3333, 0.3264, 0.3333, 0.3264, 1.0, 0.3333, 1.0, 0.3333, 0.6667, 0.3264, 0.6667, 0.3333, 0.3333, 0.3403, 0.3333, 0.3403, 0.0, 0.3333, 0.0, 0.3333, 0.6667, 0.3403, 0.6667, 0.3403, 0.3333, 0.3333, 0.3333, 0.3333, 1.0, 0.3403, 1.0, 0.3403, 0.6667, 0.3333, 0.6667, 0.3403, 0.3333, 0.3472, 0.3333, 0.3472, 0.0, 0.3403, 0.0, 0.3403, 0.6667, 0.3472, 0.6667, 0.3472, 0.3333, 0.3403, 0.3333, 0.3403, 1.0, 0.3472, 1.0, 0.3472, 0.6667, 0.3403, 0.6667, 0.3472, 0.3333, 0.3542, 0.3333, 0.3542, 0.0, 0.3472, 0.0, 0.3472, 0.6667, 0.3542, 0.6667, 0.3542, 0.3333, 0.3472, 0.3333, 0.3472, 1.0, 0.3542, 1.0, 0.3542, 0.6667, 0.3472, 0.6667, 0.3542, 0.3333, 0.3611, 0.3333, 0.3611, 0.0, 0.3542, 0.0, 0.3542, 0.6667, 0.3611, 0.6667, 0.3611, 0.3333, 0.3542, 0.3333, 0.3542, 1.0, 0.3611, 1.0, 0.3611, 0.6667, 0.3542, 0.6667, 0.3611, 0.3333, 0.3681, 0.3333, 0.3681, 0.0, 0.3611, 0.0, 0.3611, 0.6667, 0.3681, 0.6667, 0.3681, 0.3333, 0.3611, 0.3333, 0.3611, 1.0, 0.3681, 1.0, 0.3681, 0.6667, 0.3611, 0.6667, 0.3681, 0.3333, 0.375, 0.3333, 0.375, 0.0, 0.3681, 0.0, 0.3681, 0.6667, 0.375, 0.6667, 0.375, 0.3333, 0.3681, 0.3333, 0.3681, 1.0, 0.375, 1.0, 0.375, 0.6667, 0.3681, 0.6667, 0.375, 0.3333, 0.3819, 0.3333, 0.3819, 0.0, 0.375, 0.0, 0.375, 0.6667, 0.3819, 0.6667, 0.3819, 0.3333, 0.375, 0.3333, 0.375, 1.0, 0.3819, 1.0, 0.3819, 0.6667, 0.375, 0.6667, 0.3819, 0.3333, 0.3889, 0.3333, 0.3889, 0.0, 0.3819, 0.0, 0.3819, 0.6667, 0.3889, 0.6667, 0.3889, 0.3333, 0.3819, 0.3333, 0.3819, 1.0, 0.3889, 1.0, 0.3889, 0.6667, 0.3819, 0.6667, 0.3889, 0.3333, 0.3958, 0.3333, 0.3958, 0.0, 0.3889, 0.0, 0.3889, 0.6667, 0.3958, 0.6667, 0.3958, 0.3333, 0.3889, 0.3333, 0.3889, 1.0, 0.3958, 1.0, 0.3958, 0.6667, 0.3889, 0.6667, 0.3958, 0.3333, 0.4028, 0.3333, 0.4028, 0.0, 0.3958, 0.0, 0.3958, 0.6667, 0.4028, 0.6667, 0.4028, 0.3333, 0.3958, 0.3333, 0.3958, 1.0, 0.4028, 1.0, 0.4028, 0.6667, 0.3958, 0.6667, 0.4028, 0.3333, 0.4097, 0.3333, 0.4097, 0.0, 0.4028, 0.0, 0.4028, 0.6667, 0.4097, 0.6667, 0.4097, 0.3333, 0.4028, 0.3333, 0.4028, 1.0, 0.4097, 1.0, 0.4097, 0.6667, 0.4028, 0.6667, 0.4097, 0.3333, 0.4167, 0.3333, 0.4167, 0.0, 0.4097, 0.0, 0.4097, 0.6667, 0.4167, 0.6667, 0.4167, 0.3333, 0.4097, 0.3333, 0.4097, 1.0, 0.4167, 1.0, 0.4167, 0.6667, 0.4097, 0.6667, 0.4167, 0.3333, 0.4236, 0.3333, 0.4236, 0.0, 0.4167, 0.0, 0.4167, 0.6667, 0.4236, 0.6667, 0.4236, 0.3333, 0.4167, 0.3333, 0.4167, 1.0, 0.4236, 1.0, 0.4236, 0.6667, 0.4167, 0.6667, 0.4236, 0.3333, 0.4306, 0.3333, 0.4306, 0.0, 0.4236, 0.0, 0.4236, 0.6667, 0.4306, 0.6667, 0.4306, 0.3333, 0.4236, 0.3333, 0.4236, 1.0, 0.4306, 1.0, 0.4306, 0.6667, 0.4236, 0.6667, 0.4306, 0.3333, 0.4375, 0.3333, 0.4375, 0.0, 0.4306, 0.0, 0.4306, 0.6667, 0.4375, 0.6667, 0.4375, 0.3333, 0.4306, 0.3333, 0.4306, 1.0, 0.4375, 1.0, 0.4375, 0.6667, 0.4306, 0.6667, 0.4375, 0.3333, 0.4444, 0.3333, 0.4444, 0.0, 0.4375, 0.0, 0.4375, 0.6667, 0.4444, 0.6667, 0.4444, 0.3333, 0.4375, 0.3333, 0.4375, 1.0, 0.4444, 1.0, 0.4444, 0.6667, 0.4375, 0.6667, 0.4444, 0.3333, 0.4514, 0.3333, 0.4514, 0.0, 0.4444, 0.0, 0.4444, 0.6667, 0.4514, 0.6667, 0.4514, 0.3333, 0.4444, 0.3333, 0.4444, 1.0, 0.4514, 1.0, 0.4514, 0.6667, 0.4444, 0.6667, 0.4514, 0.3333, 0.4583, 0.3333, 0.4583, 0.0, 0.4514, 0.0, 0.4514, 0.6667, 0.4583, 0.6667, 0.4583, 0.3333, 0.4514, 0.3333, 0.4514, 1.0, 0.4583, 1.0, 0.4583, 0.6667, 0.4514, 0.6667, 0.4583, 0.3333, 0.4653, 0.3333, 0.4653, 0.0, 0.4583, 0.0, 0.4583, 0.6667, 0.4653, 0.6667, 0.4653, 0.3333, 0.4583, 0.3333, 0.4583, 1.0, 0.4653, 1.0, 0.4653, 0.6667, 0.4583, 0.6667, 0.4653, 0.3333, 0.4722, 0.3333, 0.4722, 0.0, 0.4653, 0.0, 0.4653, 0.6667, 0.4722, 0.6667, 0.4722, 0.3333, 0.4653, 0.3333, 0.4653, 1.0, 0.4722, 1.0, 0.4722, 0.6667, 0.4653, 0.6667, 0.4722, 0.3333, 0.4792, 0.3333, 0.4792, 0.0, 0.4722, 0.0, 0.4722, 0.6667, 0.4792, 0.6667, 0.4792, 0.3333, 0.4722, 0.3333, 0.4722, 1.0, 0.4792, 1.0, 0.4792, 0.6667, 0.4722, 0.6667, 0.4792, 0.3333, 0.4861, 0.3333, 0.4861, 0.0, 0.4792, 0.0, 0.4792, 0.6667, 0.4861, 0.6667, 0.4861, 0.3333, 0.4792, 0.3333, 0.4792, 1.0, 0.4861, 1.0, 0.4861, 0.6667, 0.4792, 0.6667, 0.4861, 0.3333, 0.4931, 0.3333, 0.4931, 0.0, 0.4861, 0.0, 0.4861, 0.6667, 0.4931, 0.6667, 0.4931, 0.3333, 0.4861, 0.3333, 0.4861, 1.0, 0.4931, 1.0, 0.4931, 0.6667, 0.4861, 0.6667, 0.4931, 0.3333, 0.5, 0.3333, 0.5, 0.0, 0.4931, 0.0, 0.4931, 0.6667, 0.5, 0.6667, 0.5, 0.3333, 0.4931, 0.3333, 0.4931, 1.0, 0.5, 1.0, 0.5, 0.6667, 0.4931, 0.6667, 0.5, 0.3333, 0.5069, 0.3333, 0.5069, 0.0, 0.5, 0.0, 0.5, 0.6667, 0.5069, 0.6667, 0.5069, 0.3333, 0.5, 0.3333, 0.5, 1.0, 0.5069, 1.0, 0.5069, 0.6667, 0.5, 0.6667, 0.5069, 0.3333, 0.5139, 0.3333, 0.5139, 0.0, 0.5069, 0.0, 0.5069, 0.6667, 0.5139, 0.6667, 0.5139, 0.3333, 0.5069, 0.3333, 0.5069, 1.0, 0.5139, 1.0, 0.5139, 0.6667, 0.5069, 0.6667, 0.5139, 0.3333, 0.5208, 0.3333, 0.5208, 0.0, 0.5139, 0.0, 0.5139, 0.6667, 0.5208, 0.6667, 0.5208, 0.3333, 0.5139, 0.3333, 0.5139, 1.0, 0.5208, 1.0, 0.5208, 0.6667, 0.5139, 0.6667, 0.5208, 0.3333, 0.5278, 0.3333, 0.5278, 0.0, 0.5208, 0.0, 0.5208, 0.6667, 0.5278, 0.6667, 0.5278, 0.3333, 0.5208, 0.3333, 0.5208, 1.0, 0.5278, 1.0, 0.5278, 0.6667, 0.5208, 0.6667, 0.5278, 0.3333, 0.5347, 0.3333, 0.5347, 0.0, 0.5278, 0.0, 0.5278, 0.6667, 0.5347, 0.6667, 0.5347, 0.3333, 0.5278, 0.3333, 0.5278, 1.0, 0.5347, 1.0, 0.5347, 0.6667, 0.5278, 0.6667, 0.5347, 0.3333, 0.5417, 0.3333, 0.5417, 0.0, 0.5347, 0.0, 0.5347, 0.6667, 0.5417, 0.6667, 0.5417, 0.3333, 0.5347, 0.3333, 0.5347, 1.0, 0.5417, 1.0, 0.5417, 0.6667, 0.5347, 0.6667, 0.5417, 0.3333, 0.5486, 0.3333, 0.5486, 0.0, 0.5417, 0.0, 0.5417, 0.6667, 0.5486, 0.6667, 0.5486, 0.3333, 0.5417, 0.3333, 0.5417, 1.0, 0.5486, 1.0, 0.5486, 0.6667, 0.5417, 0.6667, 0.5486, 0.3333, 0.5556, 0.3333, 0.5556, 0.0, 0.5486, 0.0, 0.5486, 0.6667, 0.5556, 0.6667, 0.5556, 0.3333, 0.5486, 0.3333, 0.5486, 1.0, 0.5556, 1.0, 0.5556, 0.6667, 0.5486, 0.6667, 0.5556, 0.3333, 0.5625, 0.3333, 0.5625, 0.0, 0.5556, 0.0, 0.5556, 0.6667, 0.5625, 0.6667, 0.5625, 0.3333, 0.5556, 0.3333, 0.5556, 1.0, 0.5625, 1.0, 0.5625, 0.6667, 0.5556, 0.6667, 0.5625, 0.3333, 0.5694, 0.3333, 0.5694, 0.0, 0.5625, 0.0, 0.5625, 0.6667, 0.5694, 0.6667, 0.5694, 0.3333, 0.5625, 0.3333, 0.5625, 1.0, 0.5694, 1.0, 0.5694, 0.6667, 0.5625, 0.6667, 0.5694, 0.3333, 0.5764, 0.3333, 0.5764, 0.0, 0.5694, 0.0, 0.5694, 0.6667, 0.5764, 0.6667, 0.5764, 0.3333, 0.5694, 0.3333, 0.5694, 1.0, 0.5764, 1.0, 0.5764, 0.6667, 0.5694, 0.6667, 0.5764, 0.3333, 0.5833, 0.3333, 0.5833, 0.0, 0.5764, 0.0, 0.5764, 0.6667, 0.5833, 0.6667, 0.5833, 0.3333, 0.5764, 0.3333, 0.5764, 1.0, 0.5833, 1.0, 0.5833, 0.6667, 0.5764, 0.6667, 0.5833, 0.3333, 0.5903, 0.3333, 0.5903, 0.0, 0.5833, 0.0, 0.5833, 0.6667, 0.5903, 0.6667, 0.5903, 0.3333, 0.5833, 0.3333, 0.5833, 1.0, 0.5903, 1.0, 0.5903, 0.6667, 0.5833, 0.6667, 0.5903, 0.3333, 0.5972, 0.3333, 0.5972, 0.0, 0.5903, 0.0, 0.5903, 0.6667, 0.5972, 0.6667, 0.5972, 0.3333, 0.5903, 0.3333, 0.5903, 1.0, 0.5972, 1.0, 0.5972, 0.6667, 0.5903, 0.6667, 0.5972, 0.3333, 0.6042, 0.3333, 0.6042, 0.0, 0.5972, 0.0, 0.5972, 0.6667, 0.6042, 0.6667, 0.6042, 0.3333, 0.5972, 0.3333, 0.5972, 1.0, 0.6042, 1.0, 0.6042, 0.6667, 0.5972, 0.6667, 0.6042, 0.3333, 0.6111, 0.3333, 0.6111, 0.0, 0.6042, 0.0, 0.6042, 0.6667, 0.6111, 0.6667, 0.6111, 0.3333, 0.6042, 0.3333, 0.6042, 1.0, 0.6111, 1.0, 0.6111, 0.6667, 0.6042, 0.6667, 0.6111, 0.3333, 0.6181, 0.3333, 0.6181, 0.0, 0.6111, 0.0, 0.6111, 0.6667, 0.6181, 0.6667, 0.6181, 0.3333, 0.6111, 0.3333, 0.6111, 1.0, 0.6181, 1.0, 0.6181, 0.6667, 0.6111, 0.6667, 0.6181, 0.3333, 0.625, 0.3333, 0.625, 0.0, 0.6181, 0.0, 0.6181, 0.6667, 0.625, 0.6667, 0.625, 0.3333, 0.6181, 0.3333, 0.6181, 1.0, 0.625, 1.0, 0.625, 0.6667, 0.6181, 0.6667, 0.625, 0.3333, 0.6319, 0.3333, 0.6319, 0.0, 0.625, 0.0, 0.625, 0.6667, 0.6319, 0.6667, 0.6319, 0.3333, 0.625, 0.3333, 0.625, 1.0, 0.6319, 1.0, 0.6319, 0.6667, 0.625, 0.6667, 0.6319, 0.3333, 0.6389, 0.3333, 0.6389, 0.0, 0.6319, 0.0, 0.6319, 0.6667, 0.6389, 0.6667, 0.6389, 0.3333, 0.6319, 0.3333, 0.6319, 1.0, 0.6389, 1.0, 0.6389, 0.6667, 0.6319, 0.6667, 0.6389, 0.3333, 0.6458, 0.3333, 0.6458, 0.0, 0.6389, 0.0, 0.6389, 0.6667, 0.6458, 0.6667, 0.6458, 0.3333, 0.6389, 0.3333, 0.6389, 1.0, 0.6458, 1.0, 0.6458, 0.6667, 0.6389, 0.6667, 0.6458, 0.3333, 0.6528, 0.3333, 0.6528, 0.0, 0.6458, 0.0, 0.6458, 0.6667, 0.6528, 0.6667, 0.6528, 0.3333, 0.6458, 0.3333, 0.6458, 1.0, 0.6528, 1.0, 0.6528, 0.6667, 0.6458, 0.6667, 0.6528, 0.3333, 0.6597, 0.3333, 0.6597, 0.0, 0.6528, 0.0, 0.6528, 0.6667, 0.6597, 0.6667, 0.6597, 0.3333, 0.6528, 0.3333, 0.6528, 1.0, 0.6597, 1.0, 0.6597, 0.6667, 0.6528, 0.6667, 0.6597, 0.3333, 0.6667, 0.3333, 0.6667, 0.0, 0.6597, 0.0, 0.6597, 0.6667, 0.6667, 0.6667, 0.6667, 0.3333, 0.6597, 0.3333, 0.6597, 1.0, 0.6667, 1.0, 0.6667, 0.6667, 0.6597, 0.6667, 0.6667, 0.3333, 0.6736, 0.3333, 0.6736, 0.0, 0.6667, 0.0, 0.6667, 0.6667, 0.6736, 0.6667, 0.6736, 0.3333, 0.6667, 0.3333, 0.6667, 1.0, 0.6736, 1.0, 0.6736, 0.6667, 0.6667, 0.6667, 0.6736, 0.3333, 0.6806, 0.3333, 0.6806, 0.0, 0.6736, 0.0, 0.6736, 0.6667, 0.6806, 0.6667, 0.6806, 0.3333, 0.6736, 0.3333, 0.6736, 1.0, 0.6806, 1.0, 0.6806, 0.6667, 0.6736, 0.6667, 0.6806, 0.3333, 0.6875, 0.3333, 0.6875, 0.0, 0.6806, 0.0, 0.6806, 0.6667, 0.6875, 0.6667, 0.6875, 0.3333, 0.6806, 0.3333, 0.6806, 1.0, 0.6875, 1.0, 0.6875, 0.6667, 0.6806, 0.6667, 0.6875, 0.3333, 0.6944, 0.3333, 0.6944, 0.0, 0.6875, 0.0, 0.6875, 0.6667, 0.6944, 0.6667, 0.6944, 0.3333, 0.6875, 0.3333, 0.6875, 1.0, 0.6944, 1.0, 0.6944, 0.6667, 0.6875, 0.6667, 0.6944, 0.3333, 0.7014, 0.3333, 0.7014, 0.0, 0.6944, 0.0, 0.6944, 0.6667, 0.7014, 0.6667, 0.7014, 0.3333, 0.6944, 0.3333, 0.6944, 1.0, 0.7014, 1.0, 0.7014, 0.6667, 0.6944, 0.6667, 0.7014, 0.3333, 0.7083, 0.3333, 0.7083, 0.0, 0.7014, 0.0, 0.7014, 0.6667, 0.7083, 0.6667, 0.7083, 0.3333, 0.7014, 0.3333, 0.7014, 1.0, 0.7083, 1.0, 0.7083, 0.6667, 0.7014, 0.6667, 0.7083, 0.3333, 0.7153, 0.3333, 0.7153, 0.0, 0.7083, 0.0, 0.7083, 0.6667, 0.7153, 0.6667, 0.7153, 0.3333, 0.7083, 0.3333, 0.7083, 1.0, 0.7153, 1.0, 0.7153, 0.6667, 0.7083, 0.6667, 0.7153, 0.3333, 0.7222, 0.3333, 0.7222, 0.0, 0.7153, 0.0, 0.7153, 0.6667, 0.7222, 0.6667, 0.7222, 0.3333, 0.7153, 0.3333, 0.7153, 1.0, 0.7222, 1.0, 0.7222, 0.6667, 0.7153, 0.6667, 0.7222, 0.3333, 0.7292, 0.3333, 0.7292, 0.0, 0.7222, 0.0, 0.7222, 0.6667, 0.7292, 0.6667, 0.7292, 0.3333, 0.7222, 0.3333, 0.7222, 1.0, 0.7292, 1.0, 0.7292, 0.6667, 0.7222, 0.6667, 0.7292, 0.3333, 0.7361, 0.3333, 0.7361, 0.0, 0.7292, 0.0, 0.7292, 0.6667, 0.7361, 0.6667, 0.7361, 0.3333, 0.7292, 0.3333, 0.7292, 1.0, 0.7361, 1.0, 0.7361, 0.6667, 0.7292, 0.6667, 0.7361, 0.3333, 0.7431, 0.3333, 0.7431, 0.0, 0.7361, 0.0, 0.7361, 0.6667, 0.7431, 0.6667, 0.7431, 0.3333, 0.7361, 0.3333, 0.7361, 1.0, 0.7431, 1.0, 0.7431, 0.6667, 0.7361, 0.6667, 0.7431, 0.3333, 0.75, 0.3333, 0.75, 0.0, 0.7431, 0.0, 0.7431, 0.6667, 0.75, 0.6667, 0.75, 0.3333, 0.7431, 0.3333, 0.7431, 1.0, 0.75, 1.0, 0.75, 0.6667, 0.7431, 0.6667, 0.75, 0.3333, 0.7569, 0.3333, 0.7569, 0.0, 0.75, 0.0, 0.75, 0.6667, 0.7569, 0.6667, 0.7569, 0.3333, 0.75, 0.3333, 0.75, 1.0, 0.7569, 1.0, 0.7569, 0.6667, 0.75, 0.6667, 0.7569, 0.3333, 0.7639, 0.3333, 0.7639, 0.0, 0.7569, 0.0, 0.7569, 0.6667, 0.7639, 0.6667, 0.7639, 0.3333, 0.7569, 0.3333, 0.7569, 1.0, 0.7639, 1.0, 0.7639, 0.6667, 0.7569, 0.6667, 0.7639, 0.3333, 0.7708, 0.3333, 0.7708, 0.0, 0.7639, 0.0, 0.7639, 0.6667, 0.7708, 0.6667, 0.7708, 0.3333, 0.7639, 0.3333, 0.7639, 1.0, 0.7708, 1.0, 0.7708, 0.6667, 0.7639, 0.6667, 0.7708, 0.3333, 0.7778, 0.3333, 0.7778, 0.0, 0.7708, 0.0, 0.7708, 0.6667, 0.7778, 0.6667, 0.7778, 0.3333, 0.7708, 0.3333, 0.7708, 1.0, 0.7778, 1.0, 0.7778, 0.6667, 0.7708, 0.6667, 0.7778, 0.3333, 0.7847, 0.3333, 0.7847, 0.0, 0.7778, 0.0, 0.7778, 0.6667, 0.7847, 0.6667, 0.7847, 0.3333, 0.7778, 0.3333, 0.7778, 1.0, 0.7847, 1.0, 0.7847, 0.6667, 0.7778, 0.6667, 0.7847, 0.3333, 0.7917, 0.3333, 0.7917, 0.0, 0.7847, 0.0, 0.7847, 0.6667, 0.7917, 0.6667, 0.7917, 0.3333, 0.7847, 0.3333, 0.7847, 1.0, 0.7917, 1.0, 0.7917, 0.6667, 0.7847, 0.6667, 0.7917, 0.3333, 0.7986, 0.3333, 0.7986, 0.0, 0.7917, 0.0, 0.7917, 0.6667, 0.7986, 0.6667, 0.7986, 0.3333, 0.7917, 0.3333, 0.7917, 1.0, 0.7986, 1.0, 0.7986, 0.6667, 0.7917, 0.6667, 0.7986, 0.3333, 0.8056, 0.3333, 0.8056, 0.0, 0.7986, 0.0, 0.7986, 0.6667, 0.8056, 0.6667, 0.8056, 0.3333, 0.7986, 0.3333, 0.7986, 1.0, 0.8056, 1.0, 0.8056, 0.6667, 0.7986, 0.6667, 0.8056, 0.3333, 0.8125, 0.3333, 0.8125, 0.0, 0.8056, 0.0, 0.8056, 0.6667, 0.8125, 0.6667, 0.8125, 0.3333, 0.8056, 0.3333, 0.8056, 1.0, 0.8125, 1.0, 0.8125, 0.6667, 0.8056, 0.6667, 0.8125, 0.3333, 0.8194, 0.3333, 0.8194, 0.0, 0.8125, 0.0, 0.8125, 0.6667, 0.8194, 0.6667, 0.8194, 0.3333, 0.8125, 0.3333, 0.8125, 1.0, 0.8194, 1.0, 0.8194, 0.6667, 0.8125, 0.6667, 0.8194, 0.3333, 0.8264, 0.3333, 0.8264, 0.0, 0.8194, 0.0, 0.8194, 0.6667, 0.8264, 0.6667, 0.8264, 0.3333, 0.8194, 0.3333, 0.8194, 1.0, 0.8264, 1.0, 0.8264, 0.6667, 0.8194, 0.6667, 0.8264, 0.3333, 0.8333, 0.3333, 0.8333, 0.0, 0.8264, 0.0, 0.8264, 0.6667, 0.8333, 0.6667, 0.8333, 0.3333, 0.8264, 0.3333, 0.8264, 1.0, 0.8333, 1.0, 0.8333, 0.6667, 0.8264, 0.6667, 0.8333, 0.3333, 0.8403, 0.3333, 0.8403, 0.0, 0.8333, 0.0, 0.8333, 0.6667, 0.8403, 0.6667, 0.8403, 0.3333, 0.8333, 0.3333, 0.8333, 1.0, 0.8403, 1.0, 0.8403, 0.6667, 0.8333, 0.6667, 0.8403, 0.3333, 0.8472, 0.3333, 0.8472, 0.0, 0.8403, 0.0, 0.8403, 0.6667, 0.8472, 0.6667, 0.8472, 0.3333, 0.8403, 0.3333, 0.8403, 1.0, 0.8472, 1.0, 0.8472, 0.6667, 0.8403, 0.6667, 0.8472, 0.3333, 0.8542, 0.3333, 0.8542, 0.0, 0.8472, 0.0, 0.8472, 0.6667, 0.8542, 0.6667, 0.8542, 0.3333, 0.8472, 0.3333, 0.8472, 1.0, 0.8542, 1.0, 0.8542, 0.6667, 0.8472, 0.6667, 0.8542, 0.3333, 0.8611, 0.3333, 0.8611, 0.0, 0.8542, 0.0, 0.8542, 0.6667, 0.8611, 0.6667, 0.8611, 0.3333, 0.8542, 0.3333, 0.8542, 1.0, 0.8611, 1.0, 0.8611, 0.6667, 0.8542, 0.6667, 0.8611, 0.3333, 0.8681, 0.3333, 0.8681, 0.0, 0.8611, 0.0, 0.8611, 0.6667, 0.8681, 0.6667, 0.8681, 0.3333, 0.8611, 0.3333, 0.8611, 1.0, 0.8681, 1.0, 0.8681, 0.6667, 0.8611, 0.6667, 0.8681, 0.3333, 0.875, 0.3333, 0.875, 0.0, 0.8681, 0.0, 0.8681, 0.6667, 0.875, 0.6667, 0.875, 0.3333, 0.8681, 0.3333, 0.8681, 1.0, 0.875, 1.0, 0.875, 0.6667, 0.8681, 0.6667, 0.875, 0.3333, 0.8819, 0.3333, 0.8819, 0.0, 0.875, 0.0, 0.875, 0.6667, 0.8819, 0.6667, 0.8819, 0.3333, 0.875, 0.3333, 0.875, 1.0, 0.8819, 1.0, 0.8819, 0.6667, 0.875, 0.6667, 0.8819, 0.3333, 0.8889, 0.3333, 0.8889, 0.0, 0.8819, 0.0, 0.8819, 0.6667, 0.8889, 0.6667, 0.8889, 0.3333, 0.8819, 0.3333, 0.8819, 1.0, 0.8889, 1.0, 0.8889, 0.6667, 0.8819, 0.6667, 0.8889, 0.3333, 0.8958, 0.3333, 0.8958, 0.0, 0.8889, 0.0, 0.8889, 0.6667, 0.8958, 0.6667, 0.8958, 0.3333, 0.8889, 0.3333, 0.8889, 1.0, 0.8958, 1.0, 0.8958, 0.6667, 0.8889, 0.6667, 0.8958, 0.3333, 0.9028, 0.3333, 0.9028, 0.0, 0.8958, 0.0, 0.8958, 0.6667, 0.9028, 0.6667, 0.9028, 0.3333, 0.8958, 0.3333, 0.8958, 1.0, 0.9028, 1.0, 0.9028, 0.6667, 0.8958, 0.6667, 0.9028, 0.3333, 0.9097, 0.3333, 0.9097, 0.0, 0.9028, 0.0, 0.9028, 0.6667, 0.9097, 0.6667, 0.9097, 0.3333, 0.9028, 0.3333, 0.9028, 1.0, 0.9097, 1.0, 0.9097, 0.6667, 0.9028, 0.6667, 0.9097, 0.3333, 0.9167, 0.3333, 0.9167, 0.0, 0.9097, 0.0, 0.9097, 0.6667, 0.9167, 0.6667, 0.9167, 0.3333, 0.9097, 0.3333, 0.9097, 1.0, 0.9167, 1.0, 0.9167, 0.6667, 0.9097, 0.6667, 0.9167, 0.3333, 0.9236, 0.3333, 0.9236, 0.0, 0.9167, 0.0, 0.9167, 0.6667, 0.9236, 0.6667, 0.9236, 0.3333, 0.9167, 0.3333, 0.9167, 1.0, 0.9236, 1.0, 0.9236, 0.6667, 0.9167, 0.6667, 0.9236, 0.3333, 0.9306, 0.3333, 0.9306, 0.0, 0.9236, 0.0, 0.9236, 0.6667, 0.9306, 0.6667, 0.9306, 0.3333, 0.9236, 0.3333, 0.9236, 1.0, 0.9306, 1.0, 0.9306, 0.6667, 0.9236, 0.6667, 0.9306, 0.3333, 0.9375, 0.3333, 0.9375, 0.0, 0.9306, 0.0, 0.9306, 0.6667, 0.9375, 0.6667, 0.9375, 0.3333, 0.9306, 0.3333, 0.9306, 1.0, 0.9375, 1.0, 0.9375, 0.6667, 0.9306, 0.6667, 0.9375, 0.3333, 0.9444, 0.3333, 0.9444, 0.0, 0.9375, 0.0, 0.9375, 0.6667, 0.9444, 0.6667, 0.9444, 0.3333, 0.9375, 0.3333, 0.9375, 1.0, 0.9444, 1.0, 0.9444, 0.6667, 0.9375, 0.6667, 0.9444, 0.3333, 0.9514, 0.3333, 0.9514, 0.0, 0.9444, 0.0, 0.9444, 0.6667, 0.9514, 0.6667, 0.9514, 0.3333, 0.9444, 0.3333, 0.9444, 1.0, 0.9514, 1.0, 0.9514, 0.6667, 0.9444, 0.6667, 0.9514, 0.3333, 0.9583, 0.3333, 0.9583, 0.0, 0.9514, 0.0, 0.9514, 0.6667, 0.9583, 0.6667, 0.9583, 0.3333, 0.9514, 0.3333, 0.9514, 1.0, 0.9583, 1.0, 0.9583, 0.6667, 0.9514, 0.6667, 0.9583, 0.3333, 0.9653, 0.3333, 0.9653, 0.0, 0.9583, 0.0, 0.9583, 0.6667, 0.9653, 0.6667, 0.9653, 0.3333, 0.9583, 0.3333, 0.9583, 1.0, 0.9653, 1.0, 0.9653, 0.6667, 0.9583, 0.6667, 0.9653, 0.3333, 0.9722, 0.3333, 0.9722, 0.0, 0.9653, 0.0, 0.9653, 0.6667, 0.9722, 0.6667, 0.9722, 0.3333, 0.9653, 0.3333, 0.9653, 1.0, 0.9722, 1.0, 0.9722, 0.6667, 0.9653, 0.6667, 0.9722, 0.3333, 0.9792, 0.3333, 0.9792, 0.0, 0.9722, 0.0, 0.9722, 0.6667, 0.9792, 0.6667, 0.9792, 0.3333, 0.9722, 0.3333, 0.9722, 1.0, 0.9792, 1.0, 0.9792, 0.6667, 0.9722, 0.6667, 0.9792, 0.3333, 0.9861, 0.3333, 0.9861, 0.0, 0.9792, 0.0, 0.9792, 0.6667, 0.9861, 0.6667, 0.9861, 0.3333, 0.9792, 0.3333, 0.9792, 1.0, 0.9861, 1.0, 0.9861, 0.6667, 0.9792, 0.6667, 0.9861, 0.3333, 0.9931, 0.3333, 0.9931, 0.0, 0.9861, 0.0, 0.9861, 0.6667, 0.9931, 0.6667, 0.9931, 0.3333, 0.9861, 0.3333, 0.9861, 1.0, 0.9931, 1.0, 0.9931, 0.6667, 0.9861, 0.6667, 0.9931, 0.3333, 1.0, 0.3333, 1.0, 0.0, 0.9931, 0.0, 0.9931, 0.6667, 1.0, 0.6667, 1.0, 0.3333, 0.9931, 0.3333, 0.9931, 1.0, 1.0, 1.0, 1.0, 0.6667, 0.9931, 0.6667])
me_nurbs____001.materials.append(mat_track)
me_nurbs____001.use_remesh_fix_poles = True
me_nurbs____001.use_remesh_preserve_attributes = False
me_nurbs____001.update()
me_nurbs____002 = bpy.data.meshes.new('NURBS 路径.002')
me_nurbs____002.from_pydata([(-4.161, -1.442, -0.1481), (-2.852, 1.173, -0.1446), (-4.521, -1.236, -0.1495), (-2.936, 1.22, -0.1433), (-4.862, -0.9873, -0.1509), (-2.999, 1.265, -0.1419), (-5.173, -0.6955, -0.1522), (-3.047, 1.311, -0.1404), (-5.447, -0.3657, -0.1535), (-3.087, 1.36, -0.1389), (-5.678, -0.004971, -0.1546), (-3.124, 1.418, -0.1373), (-5.862, 0.3788, -0.1554), (-3.157, 1.489, -0.1356), (-5.999, 0.7783, -0.1557), (-3.187, 1.578, -0.1337), (-6.092, 1.188, -0.1553), (-3.211, 1.685, -0.1317), (-6.141, 1.603, -0.1542), (-3.225, 1.808, -0.1293), (-6.15, 2.021, -0.1521), (-3.227, 1.943, -0.1267), (-6.119, 2.438, -0.1487), (-3.217, 2.085, -0.1235), (-6.048, 2.854, -0.1438), (-3.192, 2.228, -0.1199), (-5.936, 3.266, -0.1369), (-3.156, 2.362, -0.1158), (-5.782, 3.669, -0.1277), (-3.11, 2.484, -0.1112), (-5.584, 4.057, -0.1156), (-3.057, 2.588, -0.1062), (-5.341, 4.426, -0.1004), (-2.999, 2.676, -0.1008), (-5.053, 4.766, -0.08149), (-2.939, 2.747, -0.09489), (-4.724, 5.069, -0.05879), (-2.876, 2.805, -0.08842), (-4.36, 5.329, -0.03223), (-2.808, 2.853, -0.081), (-3.969, 5.541, -0.001948), (-2.731, 2.894, -0.07212), (-3.56, 5.701, 0.03174), (-2.64, 2.928, -0.0611), (-3.143, 5.812, 0.06844), (-2.532, 2.956, -0.04722), (-2.726, 5.876, 0.1078), (-2.404, 2.974, -0.02974), (-2.315, 5.899, 0.1495), (-2.257, 2.981, -0.008008), (-1.915, 5.887, 0.1935), (-2.092, 2.975, 0.01842), (-1.528, 5.845, 0.2397), (-1.916, 2.954, 0.04975), (-1.154, 5.777, 0.2882), (-1.733, 2.918, 0.08591), (-0.7959, 5.687, 0.3388), (-1.546, 2.87, 0.1267), (-0.4536, 5.579, 0.3911), (-1.359, 2.809, 0.172), (-0.1284, 5.457, 0.4445), (-1.174, 2.737, 0.2212), (0.1786, 5.324, 0.4984), (-0.9907, 2.654, 0.2741), (0.4666, 5.184, 0.5517), (-0.8098, 2.563, 0.3302), (0.7349, 5.04, 0.6033), (-0.6304, 2.464, 0.3888), (0.9828, 4.898, 0.6517), (-0.4506, 2.358, 0.4493), (1.21, 4.761, 0.6955), (-0.2675, 2.244, 0.511), (1.415, 4.633, 0.7332), (-0.07747, 2.124, 0.5729), (1.6, 4.52, 0.7637), (0.1238, 1.998, 0.6332), (1.764, 4.421, 0.7869), (0.3394, 1.87, 0.6898), (1.912, 4.339, 0.8033), (0.5714, 1.741, 0.7399), (2.044, 4.272, 0.8139), (0.8213, 1.616, 0.7811), (2.164, 4.219, 0.82), (1.089, 1.5, 0.811), (2.276, 4.178, 0.8227), (1.374, 1.396, 0.8276), (2.383, 4.147, 0.8229), (1.673, 1.31, 0.8296), (2.49, 4.125, 0.8211), (1.984, 1.244, 0.8167), (2.599, 4.11, 0.8173), (2.303, 1.201, 0.7892), (2.715, 4.104, 0.8112), (2.627, 1.181, 0.7485), (2.839, 4.106, 0.8023), (2.952, 1.186, 0.6961), (2.971, 4.118, 0.7904), (3.277, 1.214, 0.6341), (3.112, 4.14, 0.7755), (3.599, 1.264, 0.565), (3.259, 4.173, 0.7573), (3.917, 1.336, 0.491), (3.415, 4.218, 0.7358), (4.227, 1.427, 0.4146), (3.58, 4.276, 0.711), (4.527, 1.535, 0.3379), (3.754, 4.346, 0.6827), (4.816, 1.655, 0.2627), (3.938, 4.43, 0.6511), (5.092, 1.784, 0.1905), (4.132, 4.527, 0.6164), (5.355, 1.917, 0.1228), (4.339, 4.635, 0.5786), (5.602, 2.05, 0.06039), (4.561, 4.755, 0.5379), (5.834, 2.178, 0.004332), (4.8, 4.883, 0.4946), (6.049, 2.295, -0.04474), (5.062, 5.017, 0.4487), (6.244, 2.397, -0.08631), (5.351, 5.151, 0.4004), (6.416, 2.479, -0.1201), (5.673, 5.279, 0.3503), (6.564, 2.54, -0.1463), (6.028, 5.389, 0.2995), (6.689, 2.58, -0.166), (6.413, 5.469, 0.2498), (6.797, 2.603, -0.1807), (6.821, 5.508, 0.2026), (6.894, 2.613, -0.1918), (7.243, 5.501, 0.1593), (6.987, 2.612, -0.2007), (7.668, 5.443, 0.121), (7.086, 2.598, -0.2084), (8.089, 5.335, 0.08788), (7.195, 2.569, -0.2154), (8.498, 5.181, 0.05992), (7.317, 2.522, -0.2219), (8.891, 4.984, 0.03668), (7.451, 2.454, -0.2277), (9.266, 4.748, 0.01762), (7.594, 2.363, -0.2329), (9.62, 4.476, 0.002142), (7.74, 2.25, -0.237), (9.953, 4.17, -0.01033), (7.883, 2.118, -0.2402), (10.26, 3.832, -0.02034), (8.017, 1.971, -0.2424), (10.54, 3.463, -0.02833), (8.136, 1.814, -0.2436), (10.79, 3.066, -0.03467), (8.236, 1.652, -0.2442), (10.99, 2.644, -0.03969), (8.317, 1.488, -0.2441), (11.16, 2.201, -0.04364), (8.377, 1.326, -0.2435), (11.28, 1.741, -0.04676), (8.418, 1.168, -0.2426), (11.35, 1.27, -0.04926), (8.44, 1.013, -0.2415), (11.36, 0.7962, -0.05133), (8.445, 0.862, -0.2401), (11.32, 0.3256, -0.05312), (8.433, 0.7136, -0.2387), (11.24, -0.134, -0.05476), (8.404, 0.5668, -0.2372), (11.1, -0.576, -0.05634), (8.359, 0.4213, -0.2357), (10.92, -0.9948, -0.0579), (8.297, 0.2777, -0.2342), (10.71, -1.387, -0.05945), (8.22, 0.1382, -0.2326), (10.46, -1.75, -0.06098), (8.13, 0.006338, -0.2311), (10.18, -2.084, -0.06249), (8.029, -0.1144, -0.2296), (9.88, -2.385, -0.064), (7.921, -0.2218, -0.2282), (9.553, -2.654, -0.0655), (7.808, -0.3145, -0.2267), (9.206, -2.888, -0.06699), (7.692, -0.392, -0.2252), (8.843, -3.085, -0.0685), (7.576, -0.4549, -0.2237), (8.466, -3.244, -0.07), (7.459, -0.504, -0.2222), (8.083, -3.364, -0.07153), (7.341, -0.5404, -0.2207), (7.696, -3.446, -0.07307), (7.222, -0.5652, -0.2192), (7.312, -3.491, -0.07463), (7.1, -0.579, -0.2177), (6.937, -3.502, -0.07621), (6.972, -0.5821, -0.2161), (6.573, -3.483, -0.07779), (6.838, -0.5743, -0.2145), (6.224, -3.437, -0.07938), (6.699, -0.5557, -0.213), (5.889, -3.37, -0.08096), (6.556, -0.5263, -0.2114), (5.571, -3.284, -0.08253), (6.41, -0.4867, -0.2099), (5.268, -3.183, -0.08409), (6.263, -0.4374, -0.2083), (4.981, -3.071, -0.08565), (6.117, -0.3793, -0.2068), (4.71, -2.948, -0.08721), (5.972, -0.3133, -0.2052), (4.456, -2.819, -0.08877), (5.829, -0.2404, -0.2037), (4.217, -2.685, -0.09033), (5.688, -0.1615, -0.2022), (3.995, -2.55, -0.09189), (5.551, -0.07756, -0.2006), (3.788, -2.415, -0.09346), (5.416, 0.01077, -0.1991), (3.598, -2.283, -0.09504), (5.284, 0.1029, -0.1975), (3.424, -2.157, -0.09662), (5.152, 0.1982, -0.1959), (3.266, -2.039, -0.09821), (5.021, 0.2966, -0.1944), (3.124, -1.932, -0.09981), (4.888, 0.3979, -0.1928), (3.0, -1.837, -0.1014), (4.752, 0.502, -0.1912), (2.893, -1.757, -0.1031), (4.608, 0.6091, -0.1895), (2.805, -1.694, -0.1047), (4.454, 0.7189, -0.1879), (2.736, -1.648, -0.1064), (4.285, 0.8303, -0.1862), (2.687, -1.618, -0.108), (4.099, 0.941, -0.1846), (2.656, -1.601, -0.1096), (3.893, 1.047, -0.1829), (2.641, -1.594, -0.1113), (3.667, 1.143, -0.1814), (2.63, -1.589, -0.113), (3.425, 1.223, -0.1798), (2.611, -1.584, -0.1145), (3.172, 1.284, -0.1784), (2.575, -1.579, -0.1158), (2.915, 1.324, -0.177), (2.514, -1.574, -0.1171), (2.659, 1.345, -0.1756), (2.422, -1.572, -0.1185), (2.405, 1.351, -0.1742), (2.297, -1.576, -0.1198), (2.152, 1.343, -0.1729), (2.14, -1.587, -0.1212), (1.898, 1.326, -0.1715), (1.952, -1.606, -0.1226), (1.639, 1.301, -0.1701), (1.735, -1.631, -0.124), (1.373, 1.269, -0.1687), (1.491, -1.663, -0.1255), (1.1, 1.234, -0.1673), (1.223, -1.7, -0.1269), (0.8186, 1.195, -0.1658), (0.9334, -1.741, -0.1283), (0.5294, 1.154, -0.1644), (0.6235, -1.784, -0.1298), (0.2338, 1.113, -0.1629), (0.2962, -1.827, -0.1312), (-0.06584, 1.074, -0.1615), (-0.04573, -1.867, -0.1327), (-0.3666, 1.039, -0.1601), (-0.3995, -1.903, -0.1341), (-0.6655, 1.008, -0.1586), (-0.7625, -1.932, -0.1355), (-0.9593, 0.9847, -0.1572), (-1.132, -1.952, -0.137), (-1.245, 0.9692, -0.1557), (-1.507, -1.961, -0.1384), (-1.519, 0.963, -0.1543), (-1.885, -1.955, -0.1398), (-1.779, 0.9667, -0.1529), (-2.266, -1.932, -0.1412), (-2.02, 0.9808, -0.1515), (-2.648, -1.89, -0.1426), (-2.24, 1.005, -0.1501), (-3.03, -1.824, -0.144), (-2.435, 1.038, -0.1487), (-3.411, -1.731, -0.1454), (-2.603, 1.079, -0.1473), (-3.789, -1.605, -0.1468), (-2.742, 1.125, -0.146)], [], [(1, 0, 2, 3), (3, 2, 4, 5), (5, 4, 6, 7), (7, 6, 8, 9), (9, 8, 10, 11), (11, 10, 12, 13), (13, 12, 14, 15), (15, 14, 16, 17), (17, 16, 18, 19), (19, 18, 20, 21), (21, 20, 22, 23), (23, 22, 24, 25), (25, 24, 26, 27), (27, 26, 28, 29), (29, 28, 30, 31), (31, 30, 32, 33), (33, 32, 34, 35), (35, 34, 36, 37), (37, 36, 38, 39), (39, 38, 40, 41), (41, 40, 42, 43), (43, 42, 44, 45), (45, 44, 46, 47), (47, 46, 48, 49), (49, 48, 50, 51), (51, 50, 52, 53), (53, 52, 54, 55), (55, 54, 56, 57), (57, 56, 58, 59), (59, 58, 60, 61), (61, 60, 62, 63), (63, 62, 64, 65), (65, 64, 66, 67), (67, 66, 68, 69), (69, 68, 70, 71), (71, 70, 72, 73), (73, 72, 74, 75), (75, 74, 76, 77), (77, 76, 78, 79), (79, 78, 80, 81), (81, 80, 82, 83), (83, 82, 84, 85), (85, 84, 86, 87), (87, 86, 88, 89), (89, 88, 90, 91), (91, 90, 92, 93), (93, 92, 94, 95), (95, 94, 96, 97), (97, 96, 98, 99), (99, 98, 100, 101), (101, 100, 102, 103), (103, 102, 104, 105), (105, 104, 106, 107), (107, 106, 108, 109), (109, 108, 110, 111), (111, 110, 112, 113), (113, 112, 114, 115), (115, 114, 116, 117), (117, 116, 118, 119), (119, 118, 120, 121), (121, 120, 122, 123), (123, 122, 124, 125), (125, 124, 126, 127), (127, 126, 128, 129), (129, 128, 130, 131), (131, 130, 132, 133), (133, 132, 134, 135), (135, 134, 136, 137), (137, 136, 138, 139), (139, 138, 140, 141), (141, 140, 142, 143), (143, 142, 144, 145), (145, 144, 146, 147), (147, 146, 148, 149), (149, 148, 150, 151), (151, 150, 152, 153), (153, 152, 154, 155), (155, 154, 156, 157), (157, 156, 158, 159), (159, 158, 160, 161), (161, 160, 162, 163), (163, 162, 164, 165), (165, 164, 166, 167), (167, 166, 168, 169), (169, 168, 170, 171), (171, 170, 172, 173), (173, 172, 174, 175), (175, 174, 176, 177), (177, 176, 178, 179), (179, 178, 180, 181), (181, 180, 182, 183), (183, 182, 184, 185), (185, 184, 186, 187), (187, 186, 188, 189), (189, 188, 190, 191), (191, 190, 192, 193), (193, 192, 194, 195), (195, 194, 196, 197), (197, 196, 198, 199), (199, 198, 200, 201), (201, 200, 202, 203), (203, 202, 204, 205), (205, 204, 206, 207), (207, 206, 208, 209), (209, 208, 210, 211), (211, 210, 212, 213), (213, 212, 214, 215), (215, 214, 216, 217), (217, 216, 218, 219), (219, 218, 220, 221), (221, 220, 222, 223), (223, 222, 224, 225), (225, 224, 226, 227), (227, 226, 228, 229), (229, 228, 230, 231), (231, 230, 232, 233), (233, 232, 234, 235), (235, 234, 236, 237), (237, 236, 238, 239), (239, 238, 240, 241), (241, 240, 242, 243), (243, 242, 244, 245), (245, 244, 246, 247), (247, 246, 248, 249), (249, 248, 250, 251), (251, 250, 252, 253), (253, 252, 254, 255), (255, 254, 256, 257), (257, 256, 258, 259), (259, 258, 260, 261), (261, 260, 262, 263), (263, 262, 264, 265), (265, 264, 266, 267), (267, 266, 268, 269), (269, 268, 270, 271), (271, 270, 272, 273), (273, 272, 274, 275), (275, 274, 276, 277), (277, 276, 278, 279), (279, 278, 280, 281), (281, 280, 282, 283), (283, 282, 284, 285), (285, 284, 286, 287), (287, 286, 0, 1)])
_uv = me_nurbs____002.uv_layers.new(name='UVMap')
_uv.uv.foreach_set('vector', [0.0, 0.6667, 0.0, 0.3333, 0.006944, 0.3333, 0.006944, 0.6667, 0.006944, 0.6667, 0.006944, 0.3333, 0.01389, 0.3333, 0.01389, 0.6667, 0.01389, 0.6667, 0.01389, 0.3333, 0.02083, 0.3333, 0.02083, 0.6667, 0.02083, 0.6667, 0.02083, 0.3333, 0.02778, 0.3333, 0.02778, 0.6667, 0.02778, 0.6667, 0.02778, 0.3333, 0.03472, 0.3333, 0.03472, 0.6667, 0.03472, 0.6667, 0.03472, 0.3333, 0.04167, 0.3333, 0.04167, 0.6667, 0.04167, 0.6667, 0.04167, 0.3333, 0.04861, 0.3333, 0.04861, 0.6667, 0.04861, 0.6667, 0.04861, 0.3333, 0.05556, 0.3333, 0.05556, 0.6667, 0.05556, 0.6667, 0.05556, 0.3333, 0.0625, 0.3333, 0.0625, 0.6667, 0.0625, 0.6667, 0.0625, 0.3333, 0.06944, 0.3333, 0.06944, 0.6667, 0.06944, 0.6667, 0.06944, 0.3333, 0.07639, 0.3333, 0.07639, 0.6667, 0.07639, 0.6667, 0.07639, 0.3333, 0.08333, 0.3333, 0.08333, 0.6667, 0.08333, 0.6667, 0.08333, 0.3333, 0.09028, 0.3333, 0.09028, 0.6667, 0.09028, 0.6667, 0.09028, 0.3333, 0.09722, 0.3333, 0.09722, 0.6667, 0.09722, 0.6667, 0.09722, 0.3333, 0.1042, 0.3333, 0.1042, 0.6667, 0.1042, 0.6667, 0.1042, 0.3333, 0.1111, 0.3333, 0.1111, 0.6667, 0.1111, 0.6667, 0.1111, 0.3333, 0.1181, 0.3333, 0.1181, 0.6667, 0.1181, 0.6667, 0.1181, 0.3333, 0.125, 0.3333, 0.125, 0.6667, 0.125, 0.6667, 0.125, 0.3333, 0.1319, 0.3333, 0.1319, 0.6667, 0.1319, 0.6667, 0.1319, 0.3333, 0.1389, 0.3333, 0.1389, 0.6667, 0.1389, 0.6667, 0.1389, 0.3333, 0.1458, 0.3333, 0.1458, 0.6667, 0.1458, 0.6667, 0.1458, 0.3333, 0.1528, 0.3333, 0.1528, 0.6667, 0.1528, 0.6667, 0.1528, 0.3333, 0.1597, 0.3333, 0.1597, 0.6667, 0.1597, 0.6667, 0.1597, 0.3333, 0.1667, 0.3333, 0.1667, 0.6667, 0.1667, 0.6667, 0.1667, 0.3333, 0.1736, 0.3333, 0.1736, 0.6667, 0.1736, 0.6667, 0.1736, 0.3333, 0.1806, 0.3333, 0.1806, 0.6667, 0.1806, 0.6667, 0.1806, 0.3333, 0.1875, 0.3333, 0.1875, 0.6667, 0.1875, 0.6667, 0.1875, 0.3333, 0.1944, 0.3333, 0.1944, 0.6667, 0.1944, 0.6667, 0.1944, 0.3333, 0.2014, 0.3333, 0.2014, 0.6667, 0.2014, 0.6667, 0.2014, 0.3333, 0.2083, 0.3333, 0.2083, 0.6667, 0.2083, 0.6667, 0.2083, 0.3333, 0.2153, 0.3333, 0.2153, 0.6667, 0.2153, 0.6667, 0.2153, 0.3333, 0.2222, 0.3333, 0.2222, 0.6667, 0.2222, 0.6667, 0.2222, 0.3333, 0.2292, 0.3333, 0.2292, 0.6667, 0.2292, 0.6667, 0.2292, 0.3333, 0.2361, 0.3333, 0.2361, 0.6667, 0.2361, 0.6667, 0.2361, 0.3333, 0.2431, 0.3333, 0.2431, 0.6667, 0.2431, 0.6667, 0.2431, 0.3333, 0.25, 0.3333, 0.25, 0.6667, 0.25, 0.6667, 0.25, 0.3333, 0.2569, 0.3333, 0.2569, 0.6667, 0.2569, 0.6667, 0.2569, 0.3333, 0.2639, 0.3333, 0.2639, 0.6667, 0.2639, 0.6667, 0.2639, 0.3333, 0.2708, 0.3333, 0.2708, 0.6667, 0.2708, 0.6667, 0.2708, 0.3333, 0.2778, 0.3333, 0.2778, 0.6667, 0.2778, 0.6667, 0.2778, 0.3333, 0.2847, 0.3333, 0.2847, 0.6667, 0.2847, 0.6667, 0.2847, 0.3333, 0.2917, 0.3333, 0.2917, 0.6667, 0.2917, 0.6667, 0.2917, 0.3333, 0.2986, 0.3333, 0.2986, 0.6667, 0.2986, 0.6667, 0.2986, 0.3333, 0.3056, 0.3333, 0.3056, 0.6667, 0.3056, 0.6667, 0.3056, 0.3333, 0.3125, 0.3333, 0.3125, 0.6667, 0.3125, 0.6667, 0.3125, 0.3333, 0.3194, 0.3333, 0.3194, 0.6667, 0.3194, 0.6667, 0.3194, 0.3333, 0.3264, 0.3333, 0.3264, 0.6667, 0.3264, 0.6667, 0.3264, 0.3333, 0.3333, 0.3333, 0.3333, 0.6667, 0.3333, 0.6667, 0.3333, 0.3333, 0.3403, 0.3333, 0.3403, 0.6667, 0.3403, 0.6667, 0.3403, 0.3333, 0.3472, 0.3333, 0.3472, 0.6667, 0.3472, 0.6667, 0.3472, 0.3333, 0.3542, 0.3333, 0.3542, 0.6667, 0.3542, 0.6667, 0.3542, 0.3333, 0.3611, 0.3333, 0.3611, 0.6667, 0.3611, 0.6667, 0.3611, 0.3333, 0.3681, 0.3333, 0.3681, 0.6667, 0.3681, 0.6667, 0.3681, 0.3333, 0.375, 0.3333, 0.375, 0.6667, 0.375, 0.6667, 0.375, 0.3333, 0.3819, 0.3333, 0.3819, 0.6667, 0.3819, 0.6667, 0.3819, 0.3333, 0.3889, 0.3333, 0.3889, 0.6667, 0.3889, 0.6667, 0.3889, 0.3333, 0.3958, 0.3333, 0.3958, 0.6667, 0.3958, 0.6667, 0.3958, 0.3333, 0.4028, 0.3333, 0.4028, 0.6667, 0.4028, 0.6667, 0.4028, 0.3333, 0.4097, 0.3333, 0.4097, 0.6667, 0.4097, 0.6667, 0.4097, 0.3333, 0.4167, 0.3333, 0.4167, 0.6667, 0.4167, 0.6667, 0.4167, 0.3333, 0.4236, 0.3333, 0.4236, 0.6667, 0.4236, 0.6667, 0.4236, 0.3333, 0.4306, 0.3333, 0.4306, 0.6667, 0.4306, 0.6667, 0.4306, 0.3333, 0.4375, 0.3333, 0.4375, 0.6667, 0.4375, 0.6667, 0.4375, 0.3333, 0.4444, 0.3333, 0.4444, 0.6667, 0.4444, 0.6667, 0.4444, 0.3333, 0.4514, 0.3333, 0.4514, 0.6667, 0.4514, 0.6667, 0.4514, 0.3333, 0.4583, 0.3333, 0.4583, 0.6667, 0.4583, 0.6667, 0.4583, 0.3333, 0.4653, 0.3333, 0.4653, 0.6667, 0.4653, 0.6667, 0.4653, 0.3333, 0.4722, 0.3333, 0.4722, 0.6667, 0.4722, 0.6667, 0.4722, 0.3333, 0.4792, 0.3333, 0.4792, 0.6667, 0.4792, 0.6667, 0.4792, 0.3333, 0.4861, 0.3333, 0.4861, 0.6667, 0.4861, 0.6667, 0.4861, 0.3333, 0.4931, 0.3333, 0.4931, 0.6667, 0.4931, 0.6667, 0.4931, 0.3333, 0.5, 0.3333, 0.5, 0.6667, 0.5, 0.6667, 0.5, 0.3333, 0.5069, 0.3333, 0.5069, 0.6667, 0.5069, 0.6667, 0.5069, 0.3333, 0.5139, 0.3333, 0.5139, 0.6667, 0.5139, 0.6667, 0.5139, 0.3333, 0.5208, 0.3333, 0.5208, 0.6667, 0.5208, 0.6667, 0.5208, 0.3333, 0.5278, 0.3333, 0.5278, 0.6667, 0.5278, 0.6667, 0.5278, 0.3333, 0.5347, 0.3333, 0.5347, 0.6667, 0.5347, 0.6667, 0.5347, 0.3333, 0.5417, 0.3333, 0.5417, 0.6667, 0.5417, 0.6667, 0.5417, 0.3333, 0.5486, 0.3333, 0.5486, 0.6667, 0.5486, 0.6667, 0.5486, 0.3333, 0.5556, 0.3333, 0.5556, 0.6667, 0.5556, 0.6667, 0.5556, 0.3333, 0.5625, 0.3333, 0.5625, 0.6667, 0.5625, 0.6667, 0.5625, 0.3333, 0.5694, 0.3333, 0.5694, 0.6667, 0.5694, 0.6667, 0.5694, 0.3333, 0.5764, 0.3333, 0.5764, 0.6667, 0.5764, 0.6667, 0.5764, 0.3333, 0.5833, 0.3333, 0.5833, 0.6667, 0.5833, 0.6667, 0.5833, 0.3333, 0.5903, 0.3333, 0.5903, 0.6667, 0.5903, 0.6667, 0.5903, 0.3333, 0.5972, 0.3333, 0.5972, 0.6667, 0.5972, 0.6667, 0.5972, 0.3333, 0.6042, 0.3333, 0.6042, 0.6667, 0.6042, 0.6667, 0.6042, 0.3333, 0.6111, 0.3333, 0.6111, 0.6667, 0.6111, 0.6667, 0.6111, 0.3333, 0.6181, 0.3333, 0.6181, 0.6667, 0.6181, 0.6667, 0.6181, 0.3333, 0.625, 0.3333, 0.625, 0.6667, 0.625, 0.6667, 0.625, 0.3333, 0.6319, 0.3333, 0.6319, 0.6667, 0.6319, 0.6667, 0.6319, 0.3333, 0.6389, 0.3333, 0.6389, 0.6667, 0.6389, 0.6667, 0.6389, 0.3333, 0.6458, 0.3333, 0.6458, 0.6667, 0.6458, 0.6667, 0.6458, 0.3333, 0.6528, 0.3333, 0.6528, 0.6667, 0.6528, 0.6667, 0.6528, 0.3333, 0.6597, 0.3333, 0.6597, 0.6667, 0.6597, 0.6667, 0.6597, 0.3333, 0.6667, 0.3333, 0.6667, 0.6667, 0.6667, 0.6667, 0.6667, 0.3333, 0.6736, 0.3333, 0.6736, 0.6667, 0.6736, 0.6667, 0.6736, 0.3333, 0.6806, 0.3333, 0.6806, 0.6667, 0.6806, 0.6667, 0.6806, 0.3333, 0.6875, 0.3333, 0.6875, 0.6667, 0.6875, 0.6667, 0.6875, 0.3333, 0.6944, 0.3333, 0.6944, 0.6667, 0.6944, 0.6667, 0.6944, 0.3333, 0.7014, 0.3333, 0.7014, 0.6667, 0.7014, 0.6667, 0.7014, 0.3333, 0.7083, 0.3333, 0.7083, 0.6667, 0.7083, 0.6667, 0.7083, 0.3333, 0.7153, 0.3333, 0.7153, 0.6667, 0.7153, 0.6667, 0.7153, 0.3333, 0.7222, 0.3333, 0.7222, 0.6667, 0.7222, 0.6667, 0.7222, 0.3333, 0.7292, 0.3333, 0.7292, 0.6667, 0.7292, 0.6667, 0.7292, 0.3333, 0.7361, 0.3333, 0.7361, 0.6667, 0.7361, 0.6667, 0.7361, 0.3333, 0.7431, 0.3333, 0.7431, 0.6667, 0.7431, 0.6667, 0.7431, 0.3333, 0.75, 0.3333, 0.75, 0.6667, 0.75, 0.6667, 0.75, 0.3333, 0.7569, 0.3333, 0.7569, 0.6667, 0.7569, 0.6667, 0.7569, 0.3333, 0.7639, 0.3333, 0.7639, 0.6667, 0.7639, 0.6667, 0.7639, 0.3333, 0.7708, 0.3333, 0.7708, 0.6667, 0.7708, 0.6667, 0.7708, 0.3333, 0.7778, 0.3333, 0.7778, 0.6667, 0.7778, 0.6667, 0.7778, 0.3333, 0.7847, 0.3333, 0.7847, 0.6667, 0.7847, 0.6667, 0.7847, 0.3333, 0.7917, 0.3333, 0.7917, 0.6667, 0.7917, 0.6667, 0.7917, 0.3333, 0.7986, 0.3333, 0.7986, 0.6667, 0.7986, 0.6667, 0.7986, 0.3333, 0.8056, 0.3333, 0.8056, 0.6667, 0.8056, 0.6667, 0.8056, 0.3333, 0.8125, 0.3333, 0.8125, 0.6667, 0.8125, 0.6667, 0.8125, 0.3333, 0.8194, 0.3333, 0.8194, 0.6667, 0.8194, 0.6667, 0.8194, 0.3333, 0.8264, 0.3333, 0.8264, 0.6667, 0.8264, 0.6667, 0.8264, 0.3333, 0.8333, 0.3333, 0.8333, 0.6667, 0.8333, 0.6667, 0.8333, 0.3333, 0.8403, 0.3333, 0.8403, 0.6667, 0.8403, 0.6667, 0.8403, 0.3333, 0.8472, 0.3333, 0.8472, 0.6667, 0.8472, 0.6667, 0.8472, 0.3333, 0.8542, 0.3333, 0.8542, 0.6667, 0.8542, 0.6667, 0.8542, 0.3333, 0.8611, 0.3333, 0.8611, 0.6667, 0.8611, 0.6667, 0.8611, 0.3333, 0.8681, 0.3333, 0.8681, 0.6667, 0.8681, 0.6667, 0.8681, 0.3333, 0.875, 0.3333, 0.875, 0.6667, 0.875, 0.6667, 0.875, 0.3333, 0.8819, 0.3333, 0.8819, 0.6667, 0.8819, 0.6667, 0.8819, 0.3333, 0.8889, 0.3333, 0.8889, 0.6667, 0.8889, 0.6667, 0.8889, 0.3333, 0.8958, 0.3333, 0.8958, 0.6667, 0.8958, 0.6667, 0.8958, 0.3333, 0.9028, 0.3333, 0.9028, 0.6667, 0.9028, 0.6667, 0.9028, 0.3333, 0.9097, 0.3333, 0.9097, 0.6667, 0.9097, 0.6667, 0.9097, 0.3333, 0.9167, 0.3333, 0.9167, 0.6667, 0.9167, 0.6667, 0.9167, 0.3333, 0.9236, 0.3333, 0.9236, 0.6667, 0.9236, 0.6667, 0.9236, 0.3333, 0.9306, 0.3333, 0.9306, 0.6667, 0.9306, 0.6667, 0.9306, 0.3333, 0.9375, 0.3333, 0.9375, 0.6667, 0.9375, 0.6667, 0.9375, 0.3333, 0.9444, 0.3333, 0.9444, 0.6667, 0.9444, 0.6667, 0.9444, 0.3333, 0.9514, 0.3333, 0.9514, 0.6667, 0.9514, 0.6667, 0.9514, 0.3333, 0.9583, 0.3333, 0.9583, 0.6667, 0.9583, 0.6667, 0.9583, 0.3333, 0.9653, 0.3333, 0.9653, 0.6667, 0.9653, 0.6667, 0.9653, 0.3333, 0.9722, 0.3333, 0.9722, 0.6667, 0.9722, 0.6667, 0.9722, 0.3333, 0.9792, 0.3333, 0.9792, 0.6667, 0.9792, 0.6667, 0.9792, 0.3333, 0.9861, 0.3333, 0.9861, 0.6667, 0.9861, 0.6667, 0.9861, 0.3333, 0.9931, 0.3333, 0.9931, 0.6667, 0.9931, 0.6667, 0.9931, 0.3333, 1.0, 0.3333, 1.0, 0.6667])
me_nurbs____002.materials.append(mat_trackdetail)
me_nurbs____002.use_remesh_fix_poles = True
me_nurbs____002.use_remesh_preserve_attributes = False
me_nurbs____002.update()
me_x = bpy.data.meshes.new('平面')
me_x.from_pydata([(-44.6, -44.26, -2.142), (42.39, -44.26, -2.142), (-44.6, 42.72, -2.142), (42.39, 42.72, -2.142)], [], [(0, 1, 3, 2)])
_uv = me_x.uv_layers.new(name='UV 贴图')
_uv.uv.foreach_set('vector', [0.0, 0.0, 1.0, 0.0, 1.0, 1.0, 0.0, 1.0])
me_x.materials.append(mat_floor)
me_x.use_remesh_fix_poles = True
me_x.use_remesh_preserve_attributes = False
me_x.update()
me_nurbs____003 = bpy.data.meshes.new('NURBS 路径.003')
me_nurbs____003.from_pydata([(-3.507, 12.49, -0.2368), (-4.509, 13.56, -0.2359), (-4.62, 15.17, -0.2223), (-3.8, 16.56, -0.164), (-2.286, 17.07, -0.01967), (-0.6511, 16.72, 0.2425), (0.6689, 16.01, 0.5626), (1.825, 15.41, 0.7347), (3.124, 15.29, 0.6219), (4.515, 15.73, 0.3304), (5.883, 16.44, 0.04974), (7.377, 16.65, -0.1341), (8.918, 15.77, -0.2157), (9.848, 14.08, -0.2351), (9.61, 12.27, -0.2364), (8.449, 10.99, -0.2365), (6.954, 10.59, -0.2366), (5.549, 10.9, -0.2366), (4.441, 11.54, -0.2367), (3.629, 12.14, -0.2367), (2.891, 12.48, -0.2368), (1.795, 12.47, -0.2368), (0.1152, 12.25, -0.2368), (-1.832, 12.13, -0.2368), (-3.507, 12.49, -0.9164), (-4.509, 13.56, -0.9164), (-4.62, 15.17, -0.9164), (-3.8, 16.56, -0.9164), (-2.286, 17.07, -0.9164), (-0.6511, 16.72, -0.9164), (0.6689, 16.01, -0.9164), (1.825, 15.41, -0.9164), (3.124, 15.29, -0.9164), (4.515, 15.73, -0.9164), (5.883, 16.44, -0.9164), (7.377, 16.65, -0.9164), (8.918, 15.77, -0.9164), (9.848, 14.08, -0.9164), (9.61, 12.27, -0.9164), (8.449, 10.99, -0.9164), (6.954, 10.59, -0.9164), (5.549, 10.9, -0.9164), (4.441, 11.54, -0.9164), (3.629, 12.14, -0.9164), (2.891, 12.48, -0.9164), (1.795, 12.47, -0.9164), (0.1152, 12.25, -0.9164), (-1.832, 12.13, -0.9164), (-3.507, 12.49, -0.9713), (-4.509, 13.56, -0.9713), (-4.62, 15.17, -0.9713), (-3.8, 16.56, -0.9713), (-2.286, 17.07, -0.9713), (-0.6511, 16.72, -0.9713), (0.6689, 16.01, -0.9713), (1.825, 15.41, -0.9713), (3.124, 15.29, -0.9713), (4.515, 15.73, -0.9713), (5.883, 16.44, -0.9713), (7.377, 16.65, -0.9713), (8.918, 15.77, -0.9713), (9.848, 14.08, -0.9713), (9.61, 12.27, -0.9713), (8.449, 10.99, -0.9713), (6.954, 10.59, -0.9713), (5.549, 10.9, -0.9713), (4.441, 11.54, -0.9713), (3.629, 12.14, -0.9713), (2.891, 12.48, -0.9713), (1.795, 12.47, -0.9713), (0.1152, 12.25, -0.9713), (-1.832, 12.13, -0.9713), (-3.507, 12.49, -1.165), (-4.509, 13.56, -1.165), (-4.62, 15.17, -1.165), (-3.8, 16.56, -1.165), (-2.286, 17.07, -1.165), (-0.6511, 16.72, -1.165), (0.6689, 16.01, -1.165), (1.825, 15.41, -1.165), (3.124, 15.29, -1.165), (4.515, 15.73, -1.165), (5.883, 16.44, -1.165), (7.377, 16.65, -1.165), (8.918, 15.77, -1.165), (9.848, 14.08, -1.165), (9.61, 12.27, -1.165), (8.449, 10.99, -1.165), (6.954, 10.59, -1.165), (5.549, 10.9, -1.165), (4.441, 11.54, -1.165), (3.629, 12.14, -1.165), (2.891, 12.48, -1.165), (1.795, 12.47, -1.165), (0.1152, 12.25, -1.165), (-1.832, 12.13, -1.165), (-3.507, 12.49, -1.291), (-4.509, 13.56, -1.291), (-4.62, 15.17, -1.291), (-3.8, 16.56, -1.291), (-2.286, 17.07, -1.291), (-0.6511, 16.72, -1.291), (0.6689, 16.01, -1.291), (1.825, 15.41, -1.291), (3.124, 15.29, -1.291), (4.515, 15.73, -1.291), (5.883, 16.44, -1.291), (7.377, 16.65, -1.291), (8.918, 15.77, -1.291), (9.848, 14.08, -1.291), (9.61, 12.27, -1.291), (8.449, 10.99, -1.291), (6.954, 10.59, -1.291), (5.549, 10.9, -1.291), (4.441, 11.54, -1.291), (3.629, 12.14, -1.291), (2.891, 12.48, -1.291), (1.795, 12.47, -1.291), (0.1152, 12.25, -1.291), (-1.832, 12.13, -1.291)], [(0, 24), (1, 25), (2, 26), (3, 27), (4, 28), (5, 29), (6, 30), (7, 31), (8, 32), (9, 33), (10, 34), (11, 35), (12, 36), (13, 37), (14, 38), (15, 39), (16, 40), (17, 41), (18, 42), (19, 43), (20, 44), (21, 45), (22, 46), (23, 47), (24, 48), (25, 49), (26, 50), (27, 51), (28, 52), (29, 53), (30, 54), (31, 55), (32, 56), (33, 57), (34, 58), (35, 59), (36, 60), (37, 61), (38, 62), (39, 63), (40, 64), (41, 65), (42, 66), (43, 67), (44, 68), (45, 69), (46, 70), (47, 71), (48, 72), (49, 73), (50, 74), (51, 75), (52, 76), (53, 77), (54, 78), (55, 79), (56, 80), (57, 81), (58, 82), (59, 83), (60, 84), (61, 85), (62, 86), (63, 87), (64, 88), (65, 89), (66, 90), (67, 91), (68, 92), (69, 93), (70, 94), (71, 95), (72, 96), (73, 97), (74, 98), (75, 99), (76, 100), (77, 101), (78, 102), (79, 103), (80, 104), (81, 105), (82, 106), (83, 107), (84, 108), (85, 109), (86, 110), (87, 111), (88, 112), (89, 113), (90, 114), (91, 115), (92, 116), (93, 117), (94, 118), (95, 119)], [])
_uv = me_nurbs____003.uv_layers.new(name='UVMap')
_uv.uv.foreach_set('vector', [])
me_nurbs____003.materials.append(mat_trackdetail)
me_nurbs____003.use_remesh_fix_poles = True
me_nurbs____003.use_remesh_preserve_attributes = False
me_nurbs____003.update()
me_003 = bpy.data.meshes.new('平面.003')
me_003.from_pydata([(0.04257, -1.055, 0.0), (0.04257, -0.4392, 0.0), (-0.03876, -1.055, 0.0), (-0.03876, -0.4392, 0.0), (0.04519, -1.091, 0.1936), (-0.03614, -1.091, 0.1936), (0.5379, -1.095, 0.2264), (-0.5249, -1.095, 0.2264), (0.5419, -1.101, 0.2757), (-0.5209, -1.101, 0.2757), (0.5419, -1.106, 0.309), (-0.5209, -1.106, 0.309), (0.5419, -1.109, 0.3486), (-0.5209, -1.109, 0.3486), (0.5419, -1.112, 0.3756), (-0.5209, -1.112, 0.3756), (0.5414, -1.114, 0.4216), (-0.5214, -1.114, 0.4216)], [], [(0, 1, 3, 2), (0, 2, 5, 4), (6, 7, 9, 8), (10, 11, 13, 12), (14, 15, 17, 16)])
_uv = me_003.uv_layers.new(name='UV 贴图')
_uv.uv.foreach_set('vector', [0.0, 0.0, 1.0, 0.0, 1.0, 1.0, 0.0, 1.0, 0.0, 0.0, 0.0, 1.0, 0.0, 1.0, 0.0, 0.0, 0.0, 0.0, 0.0, 0.0, 0.0, 0.0, 0.0, 0.0, 0.0, 0.0, 0.0, 0.0, 0.0, 0.0, 0.0, 0.0, 0.0, 0.0, 0.0, 0.0, 0.0, 0.0, 0.0, 0.0])
me_003.use_remesh_fix_poles = True
me_003.use_remesh_preserve_attributes = False
me_003.update()

# ---- curves / text
cu_x = bpy.data.curves.new('平面', 'CURVE')
cu_x.dimensions = '3D'
_sp = cu_x.splines.new('POLY'); _sp.points.add(3)
_sp.points.foreach_set('co', [-1.159, 1.999, 0.0, 0.0, -1.0, -0.001294, 0.0, 0.0, 1.0, -0.001294, 0.0, 0.0, 1.159, 1.999, 0.0, 0.0])
_sp.order_v = 0
_sp.resolution_v = 0
_sp.use_endpoint_u = True
_sp.use_smooth = False
cu_x.fill_mode = 'FULL'
cu_nurbs____002 = bpy.data.curves.new('NURBS 路径.002', 'CURVE')
cu_nurbs____002.dimensions = '3D'
_sp = cu_nurbs____002.splines.new('NURBS'); _sp.points.add(11)
_sp.points.foreach_set('co', [2.559, 0.1341, 0.0, 1.0, -2.139, -0.9508, 0.0, 1.0, -5.329, 0.1908, 0.0, 1.0, -4.545, 5.032, 0.0, 1.0, -0.1345, 4.409, 0.3488, 1.0, 1.513, 2.284, 1.343, 1.0, 4.73, 2.641, 0.4939, 1.0, 7.018, 5.301, 0.0, 1.0, 11.21, 1.531, 0.0, 1.0, 8.626, -2.607, 0.0, 1.0, 5.214, -1.951, 0.0, 1.0, 3.466, -0.1931, 0.0, 1.0])
_sp.points.foreach_set('tilt', [0.0, 0.0, 0.0, 0.0, 0.0, -0.19, 0.0, 0.0, 0.0, 0.0, 0.0, 0.0])
_sp.order_u = 5
_sp.order_v = 0
_sp.use_cyclic_u = True
_sp.use_smooth = False
cu_nurbs____002.use_path = True
cu_nurbs____002.bevel_mode = 'OBJECT'
cu_nurbs____002.eval_time = 152.0
cu_nurbs____002.fill_mode = 'FULL'
cu_nurbs____001 = bpy.data.curves.new('NURBS 路径.001', 'CURVE')
cu_nurbs____001.dimensions = '3D'
_sp = cu_nurbs____001.splines.new('NURBS'); _sp.points.add(11)
_sp.points.foreach_set('co', [2.559, 0.1341, 0.0, 1.0, -2.139, -0.9508, 0.0, 1.0, -5.329, 0.1908, 0.0, 1.0, -4.545, 5.032, 0.0, 1.0, -0.1345, 4.409, 0.3488, 1.0, 1.513, 2.284, 1.343, 1.0, 4.73, 2.641, 0.4939, 1.0, 7.018, 5.301, 0.0, 1.0, 11.21, 1.531, 0.0, 1.0, 8.626, -2.607, 0.0, 1.0, 5.214, -1.951, 0.0, 1.0, 3.466, -0.1931, 0.0, 1.0])
_sp.points.foreach_set('tilt', [0.0, 0.0, 0.0, 0.0, 0.0, -0.19, 0.0, 0.0, 0.0, 0.0, 0.0, 0.0])
_sp.order_u = 5
_sp.order_v = 0
_sp.use_cyclic_u = True
_sp.use_smooth = False
cu_nurbs____001.use_path = True
cu_nurbs____001.bevel_mode = 'OBJECT'
cu_nurbs____001.eval_time = 152.0
cu_nurbs____001.fill_mode = 'FULL'

# ---- objects
ob_cube = bpy.data.objects.new('Cube', me_cube)
ob_light = bpy.data.objects.new('Light', light_light)
ob_camera = bpy.data.objects.new('Camera', cam_camera)
ob_track = bpy.data.objects.new('Track', me_nurbs____001)
ob_trackprofile = bpy.data.objects.new('TrackProfile', cu_x)
ob_carpath = bpy.data.objects.new('CarPath', cu_nurbs____002)
ob_undertrack = bpy.data.objects.new('UnderTrack', me_nurbs____002)
ob_plane = bpy.data.objects.new('Plane', me_x)
ob_undertrack_001 = bpy.data.objects.new('UnderTrack.001', me_nurbs____003)
ob_x = bpy.data.objects.new('平面', me_003)
ob_pathcopy = bpy.data.objects.new('PathCopy', cu_nurbs____001)

# ---- transforms, parenting, visibility, modifiers, constraints
ob_cube.location = (0.0, 0.0, 1.0)
ob_cube.lock_rotations_4d = False
ob_cube.empty_display_type = 'ARROWS'
ob_cube.lineart.crease_threshold = 0.0
_c = ob_cube.constraints.new('FOLLOW_PATH'); _c.name = '跟随路径'
_c.target = ob_carpath
_c.use_curve_follow = True
ob_light.location = (-10.73, 1.005, 10.62)
ob_light.rotation_euler = (-0.5874, 0.03211, 1.725)
ob_light.lock_rotations_4d = False
ob_light.empty_display_type = 'ARROWS'
ob_light.color = (0.0, 0.0, 0.0, 0.0)
ob_light.lineart.crease_threshold = 0.0
ob_camera.location = (7.359, -6.926, 5.958)
ob_camera.rotation_euler = (1.109, 0.0, 0.8149)
ob_camera.lock_rotations_4d = False
ob_camera.empty_display_type = 'ARROWS'
ob_camera.color = (0.0, 0.0, 0.0, 0.0)
ob_camera.display_type = 'WIRE'
ob_camera.lineart.crease_threshold = 0.0
ob_track.location = (0.0, 0.0, 1.0)
ob_track.rotation_euler = (0.0, 0.0, 1.571)
_m = ob_track.modifiers.new('实体化', 'SOLIDIFY')
_m.thickness = 0.17
_m = ob_track.modifiers.new('Auto Smooth', 'NODES')
_m.node_group = ng_auto_smooth
_gi = [s.identifier for s in ng_auto_smooth.interface.items_tree if s.item_type == 'SOCKET' and s.in_out == 'INPUT']
_m[_gi[1]] = 0.5236  # Angle
ob_trackprofile.location = (7.178, -0.00864, 1.012)
ob_trackprofile.scale = (1.375, 0.2013, 1.0)
ob_carpath.location = (0.0, 0.0, 1.0)
ob_carpath.rotation_euler = (0.0, 0.0, 1.571)
ob_undertrack.location = (0.0, 0.0, 1.0)
ob_undertrack.rotation_euler = (0.0, 0.0, 1.571)
_m = ob_undertrack.modifiers.new('实体化', 'SOLIDIFY')
_m.thickness = -0.14
_m = ob_undertrack.modifiers.new('Auto Smooth', 'NODES')
_m.node_group = ng_auto_smooth
_gi = [s.identifier for s in ng_auto_smooth.interface.items_tree if s.item_type == 'SOCKET' and s.in_out == 'INPUT']
_m[_gi[1]] = 0.5236  # Angle
ob_plane.location = (-1.541, 1.999, 1.859)
ob_undertrack_001.location = (12.55, 0.0, 1.0)
ob_undertrack_001.rotation_euler = (0.0, 0.0, 1.571)
_m = ob_undertrack_001.modifiers.new('Skin', 'SKIN')
_m = ob_undertrack_001.modifiers.new('倒角', 'BEVEL')
ob_x.location = (7.178, -0.00864, 1.012)
_m = ob_x.modifiers.new('镜像', 'MIRROR')
_m.use_axis = (True, True, False)
_m = ob_x.modifiers.new('实体化', 'SOLIDIFY')
_m.thickness = 0.08
_m.use_even_offset = True
_m = ob_x.modifiers.new('倒角', 'BEVEL')
_m.width = 0.02
_m.width_pct = 0.02
_m = ob_x.modifiers.new('阵列', 'ARRAY')
_m.fit_type = 'FIT_CURVE'
_m.curve = ob_carpath
_m.relative_offset_displace = (1.05, 0.0, 0.0)
_m = ob_x.modifiers.new('曲线', 'CURVE')
ob_pathcopy.location = (0.0, 0.0, 1.0)
ob_pathcopy.rotation_euler = (0.0, 0.0, 1.571)
cu_nurbs____001.bevel_object = ob_trackprofile

# ---- collection membership
col_collection.objects.link(ob_cube)
col_collection.objects.link(ob_light)
col_collection.objects.link(ob_camera)
col_collection.objects.link(ob_track)
col_collection.objects.link(ob_trackprofile)
col_collection.objects.link(ob_carpath)
col_collection.objects.link(ob_undertrack)
col_collection.objects.link(ob_plane)
col_collection.objects.link(ob_undertrack_001)
col_collection.objects.link(ob_x)
col_collection.objects.link(ob_pathcopy)

# ---- scene / render settings (as saved in the file)
scene.camera = ob_camera
scene.frame_start = 1; scene.frame_end = 250; scene.frame_set(153)
scene.render.engine = 'BLENDER_EEVEE_NEXT'
scene.cycles.use_denoising = False
scene.cycles.samples = 128
scene.cycles.sampling_pattern = 'TABULATED_SOBOL'
scene.cycles.use_adaptive_sampling = False
scene.cycles.use_light_tree = False
scene.view_settings.view_transform = 'Filmic'
bpy.context.view_layer.update()
